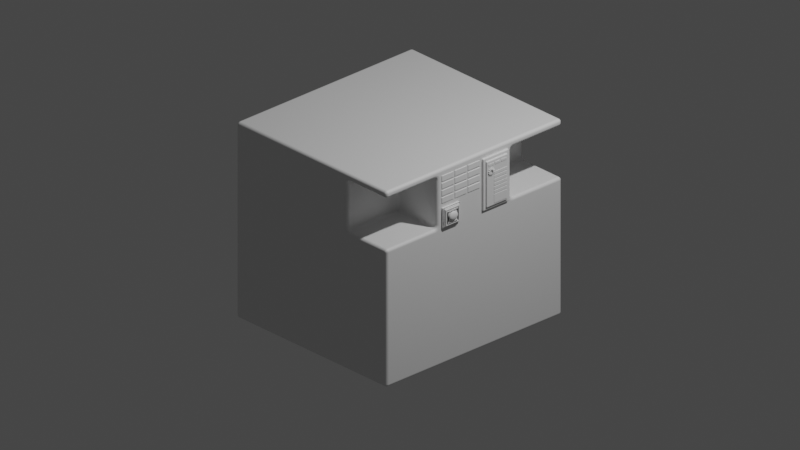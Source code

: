 # Source: walle.blend  (saved by Blender 3.6.13; exported with 4.5.12 LTS)
import bpy
from mathutils import Matrix  # noqa: F401  (used for matrix-valued properties, if any)

bpy.ops.wm.read_factory_settings(use_empty=True)
scene = bpy.context.scene
scene.name = 'Scene'

# ---- collections
col_collection = bpy.data.collections.new('Collection'); scene.collection.children.link(col_collection)

# ---- materials (node trees are filled in below, after node groups)
mat_material = bpy.data.materials.new('Material')
mat_material.alpha_threshold = 0.0
mat_material.use_transparent_shadow = False
mat_material.roughness = 0.5
mat_material.line_color = (0.0, 0.0, 0.0, 1.0)

# ---- material node trees
mat_material.use_nodes = True; mat_material.node_tree.nodes.clear()
_N = mat_material.node_tree.nodes; _L = mat_material.node_tree.links
n0 = _N.new('ShaderNodeOutputMaterial'); n0.name = 'Material Output'; n0.location = (300, 300)
n1 = _N.new('ShaderNodeBsdfPrincipled'); n1.name = 'Principled BSDF'; n1.location = (10, 300)
n1.distribution = 'GGX'
n1.subsurface_method = 'RANDOM_WALK_SKIN'
n1.inputs[3].default_value = 1.45
n1.inputs[27].default_value = (0.0, 0.0, 0.0, 1.0)
n1.inputs[28].default_value = 1.0
_L.new(n1.outputs[0], n0.inputs[0])
n0.is_active_output = True

# ---- world
world_world = bpy.data.worlds.new('World'); scene.world = world_world
world_world.use_nodes = True; world_world.node_tree.nodes.clear()
_N = world_world.node_tree.nodes; _L = world_world.node_tree.links
n0 = _N.new('ShaderNodeOutputWorld'); n0.name = 'World Output'; n0.location = (300, 300)
n1 = _N.new('ShaderNodeBackground'); n1.name = 'Background'; n1.location = (10, 300)
n1.inputs[0].default_value = (0.05088, 0.05088, 0.05088, 1.0)
_L.new(n1.outputs[0], n0.inputs[0])
n0.is_active_output = True
world_world.color = (0.05088, 0.05088, 0.05088)
world_world.use_sun_shadow = False
world_world.sun_shadow_jitter_overblur = 0.0

# ---- cameras
cam_camera = bpy.data.cameras.new('Camera')
cam_camera.type = 'ORTHO'
cam_camera.clip_end = 100.0
cam_camera.ortho_scale = 7.314

# ---- lights
light_light = bpy.data.lights.new('Light', 'POINT')
light_light.transmission_factor = 0.0
light_light.energy = 1000.0
light_light.shadow_soft_size = 0.1
light_light.shadow_maximum_resolution = 0.006
light_light.use_absolute_resolution = True

# ---- meshes
me_cube = bpy.data.meshes.new('Cube')
me_cube.from_pydata([(1.0, 1.0, 1.0), (1.0, 1.0, -1.0), (1.0, -1.0, 1.0), (0.4806, -0.4194, 0.4057), (1.0, -1.0, -1.0), (0.4806, -0.4194, 0.9289), (-1.0, 1.0, 1.0), (-1.0, 1.0, -1.0), (-1.0, -1.0, 1.0), (-1.0, -1.0, -1.0), (0.4806, 0.4194, 0.4057), (0.4806, 0.4194, 0.9289), (0.4806, -1.0, 0.4057), (0.4806, -1.0, 0.9289), (1.0, -1.0, 0.4057), (1.0, -1.0, 0.9289), (1.0, -0.4194, 0.9289), (1.0, 0.4194, 0.9289), (1.0, 1.0, 0.4057), (1.0, 1.0, 0.9289), (1.0, 0.4194, 0.4057), (1.0, -0.4194, 0.4057), (0.4806, 1.0, 0.9289), (0.4806, 1.0, 0.4057)], [], [(0, 6, 8, 2), (15, 2, 8, 9, 4, 14, 12, 13), (9, 8, 6, 7), (7, 1, 4, 9), (19, 0, 2, 15, 16, 21, 14, 4, 1, 18, 20, 17), (1, 7, 6, 0, 19, 22, 23, 18), (3, 5, 13, 12), (16, 5, 3, 21), (3, 12, 14, 21), (13, 5, 16, 15), (11, 10, 23, 22), (10, 11, 17, 20), (23, 10, 20, 18), (17, 11, 22, 19)])
_uv = me_cube.uv_layers.new(name='UVMap')
_uv.uv.foreach_set('vector', [0.625, 0.5, 0.875, 0.5, 0.875, 0.75, 0.625, 0.75, 0.6161, 0.75, 0.625, 0.75, 0.625, 1.0, 0.375, 1.0, 0.375, 0.75, 0.5507, 0.75, 0.5507, 0.8149, 0.6161, 0.8149, 0.375, 0.0, 0.625, 0.0, 0.625, 0.25, 0.375, 0.25, 0.125, 0.5, 0.375, 0.5, 0.375, 0.75, 0.125, 0.75, 0.6161, 0.5, 0.625, 0.5, 0.625, 0.75, 0.6161, 0.75, 0.6161, 0.6774, 0.5507, 0.6774, 0.5507, 0.75, 0.375, 0.75, 0.375, 0.5, 0.5507, 0.5, 0.5507, 0.5726, 0.6161, 0.5726, 0.375, 0.5, 0.375, 0.25, 0.625, 0.25, 0.625, 0.5, 0.6161, 0.5, 0.6161, 0.4351, 0.5507, 0.4351, 0.5507, 0.5, 0.375, 0.25, 0.625, 0.25, 0.625, 0.02382, 0.375, 0.02382, 0.625, 0.4363, 0.625, 0.25, 0.375, 0.25, 0.375, 0.4363, 0.125, 0.5, 0.125, 0.7262, 0.3113, 0.7262, 0.3113, 0.5, 0.875, 0.7262, 0.875, 0.5, 0.6887, 0.5, 0.6887, 0.7262, 0.625, 0.25, 0.375, 0.25, 0.375, 0.02382, 0.625, 0.02382, 0.375, 0.25, 0.625, 0.25, 0.625, 0.4363, 0.375, 0.4363, 0.125, 0.7262, 0.125, 0.5, 0.3113, 0.5, 0.3113, 0.7262, 0.6887, 0.5, 0.875, 0.5, 0.875, 0.7262, 0.6887, 0.7262])
me_cube.materials.append(mat_material)
me_cube.use_mirror_vertex_groups = False
me_cube.update()
me_plane_001 = bpy.data.meshes.new('Plane.001')
me_plane_001.from_pydata([(-1.0, -1.0, 0.0), (1.0, -1.0, 0.0), (-1.0, 1.0, 0.0), (1.0, 1.0, 0.0)], [], [(0, 1, 3, 2)])
_uv = me_plane_001.uv_layers.new(name='UVMap')
_uv.uv.foreach_set('vector', [0.0, 0.0, 1.0, 0.0, 1.0, 1.0, 0.0, 1.0])
me_plane_001.update()
me_plane_004 = bpy.data.meshes.new('Plane.004')
me_plane_004.from_pydata([(-1.0, -1.0, 0.0), (1.0, -1.0, 0.0), (-1.0, 1.0, 0.0), (1.0, 1.0, 0.0), (-0.8043, 0.8043, 0.0), (-0.8043, -0.8043, 0.0), (0.8043, -0.8043, 0.0), (0.8043, 0.8043, 0.0), (-0.5848, 0.5848, 0.05921), (-0.5848, -0.5848, 0.05921), (0.5848, -0.5848, 0.05921), (0.5848, 0.5848, 0.05921), (-0.8043, 0.8043, 0.05921), (-0.8043, -0.8043, 0.05921), (0.8043, -0.8043, 0.05921), (0.8043, 0.8043, 0.05921), (-0.5848, 0.5848, 0.1161), (0.5848, -0.5848, 0.1161), (0.5848, 0.5848, 0.1161), (-0.5848, 0.5848, 0.05921), (-0.5848, -0.5848, 0.05921), (0.5848, -0.5848, 0.05921), (-0.5848, 0.5848, 0.1161), (-0.5848, -0.5848, 0.1161), (0.5848, -0.5848, 0.1161), (0.5848, 0.5848, 0.1161), (0.8043, 0.8043, 0.05921), (-0.5848, -0.5848, 0.05921), (0.5848, -0.5848, 0.05921), (-0.5848, 0.5848, 0.1161), (-0.5848, -0.5848, 0.1161), (0.5848, -0.5848, 0.1161), (0.5848, 0.5848, 0.1161), (-0.5848, 0.5848, 0.05921), (0.5848, 0.5848, 0.05921), (0.5848, 0.5848, 0.1161), (-0.5848, -0.5848, 0.05921), (0.5848, -0.5848, 0.05921), (-0.5848, 0.5848, 0.1161), (0.5848, 0.5848, 0.1161), (-0.5848, -0.5848, 0.05921), (0.5848, -0.5848, 0.05921), (-0.5848, 0.5848, 0.1161), (-0.5848, -0.5848, 0.1161), (0.5848, -0.5848, 0.1161), (0.5848, 0.5848, 0.1161), (-0.5848, 0.5848, 0.05921), (0.5848, 0.5848, 0.05921), (0.5848, 0.5848, 0.1161), (-0.5848, -0.5848, 0.05921), (0.5848, -0.5848, 0.05921), (-0.5848, 0.5848, 0.1161), (0.5848, 0.5848, 0.1161), (-0.5848, -0.5848, 0.05921), (0.5848, -0.5848, 0.05921), (-0.5848, 0.5848, 0.1161), (-0.5848, -0.5848, 0.1161), (0.5848, -0.5848, 0.1161), (0.5848, 0.5848, 0.1161), (-0.5848, 0.5848, 0.05921), (0.5848, 0.5848, 0.05921), (0.5848, 0.5848, 0.1161), (-0.5848, -0.5848, 0.05921), (0.5848, -0.5848, 0.05921), (-0.5848, 0.5848, 0.1161), (0.5848, 0.5848, 0.1161), (-0.5848, -0.5848, 0.05921), (0.5848, -0.5848, 0.05921), (-0.5848, 0.5848, 0.1161), (-0.5848, -0.5848, 0.1161), (0.5848, -0.5848, 0.1161), (0.5848, 0.5848, 0.1161), (-0.5848, 0.5848, 0.05921), (0.5848, 0.5848, 0.05921), (0.5848, 0.5848, 0.1161), (-0.5848, -0.5848, 0.05921), (0.5848, -0.5848, 0.05921), (-0.5848, 0.5848, 0.1161), (0.5848, 0.5848, 0.1161), (-0.5848, -0.5848, 0.05921), (0.5848, -0.5848, 0.05921), (-0.5848, 0.5848, 0.1161), (-0.5848, -0.5848, 0.1161), (0.5848, -0.5848, 0.1161), (0.5848, 0.5848, 0.1161), (-0.5848, 0.5848, 0.05921), (0.5848, 0.5848, 0.05921), (0.5848, 0.5848, 0.1161), (-0.5848, -0.5848, 0.05921), (0.5848, -0.5848, 0.05921), (-0.5848, 0.5848, 0.1161), (0.5848, 0.5848, 0.1161), (-0.5848, -0.5848, 0.05921), (0.5848, -0.5848, 0.05921), (-0.5848, 0.5848, 0.1161), (-0.5848, -0.5848, 0.1161), (0.5848, -0.5848, 0.1161), (0.5848, 0.5848, 0.1161), (-0.5848, 0.5848, 0.05921), (0.5848, 0.5848, 0.05921), (0.5848, 0.5848, 0.1161), (-0.5848, -0.5848, 0.05921), (0.5848, -0.5848, 0.05921), (-0.5848, 0.5848, 0.1161), (0.5848, 0.5848, 0.1161), (-0.5848, -0.5848, 0.05921), (0.5848, -0.5848, 0.05921), (-0.5848, 0.5848, 0.1161), (-0.5848, -0.5848, 0.1161), (0.5848, -0.5848, 0.1161), (0.5848, 0.5848, 0.1161), (-0.5848, 0.5848, 0.05921), (0.5848, 0.5848, 0.05921), (0.5848, 0.5848, 0.1161), (-0.5848, -0.5848, 0.05921), (0.5848, -0.5848, 0.05921), (-0.5848, 0.5848, 0.1161), (0.5848, 0.5848, 0.1161), (-0.5848, -0.5848, 0.05921), (0.5848, -0.5848, 0.05921), (-0.5848, 0.5848, 0.1161), (-0.5848, -0.5848, 0.1161), (0.5848, -0.5848, 0.1161), (0.5848, 0.5848, 0.1161), (-0.5848, 0.5848, 0.05921), (0.5848, 0.5848, 0.05921), (0.5848, 0.5848, 0.1161), (-0.5848, -0.5848, 0.05921), (0.5848, -0.5848, 0.05921), (-0.5848, 0.5848, 0.1161), (0.5848, 0.5848, 0.1161), (-0.5848, -0.5848, 0.05921), (0.5848, -0.5848, 0.05921), (-0.5848, 0.5848, 0.1161), (-0.5848, -0.5848, 0.1161), (0.5848, -0.5848, 0.1161), (0.5848, 0.5848, 0.1161), (-0.5848, 0.5848, 0.05921), (0.5848, 0.5848, 0.05921), (0.5848, 0.5848, 0.1161), (-0.5848, -0.5848, 0.05921), (0.5848, -0.5848, 0.05921), (-0.5848, 0.5848, 0.1161), (0.5848, 0.5848, 0.1161), (-0.5848, -0.5848, 0.05921), (0.5848, -0.5848, 0.05921), (-0.5848, 0.5848, 0.1161), (-0.5848, -0.5848, 0.1161), (0.5848, -0.5848, 0.1161), (0.5848, 0.5848, 0.1161), (-0.5848, 0.5848, 0.05921), (0.5848, 0.5848, 0.05921), (0.5848, 0.5848, 0.1161), (-0.5848, -0.5848, 0.05921), (0.5848, -0.5848, 0.05921), (-0.5848, 0.5848, 0.1161), (0.5848, 0.5848, 0.1161), (-0.5848, 0.5848, 0.1161), (-0.5848, -0.5848, 0.1161), (0.5848, -0.5848, 0.1161), (0.5848, 0.5848, 0.1161), (0.5848, 0.5848, 0.1161), (-0.5848, -0.5848, 0.05921), (0.5848, -0.5848, 0.05921), (-0.5848, 0.5848, 0.1161), (0.5848, 0.5848, 0.1161), (-0.5848, 0.5848, 0.1161), (-0.5848, -0.5848, 0.1161), (0.5848, -0.5848, 0.1161), (0.5848, 0.5848, 0.1161), (0.5848, 0.5848, 0.06942), (-0.5848, 0.5848, 0.06942), (0.5848, 0.5848, 0.06942), (-0.5848, 0.5848, 0.06942), (-0.5848, -0.5848, 0.06942), (0.5848, -0.5848, 0.06942), (0.5848, 0.5848, 0.06942)], [(15, 26)], [(6, 7, 15, 14), (5, 4, 2, 0), (6, 5, 0, 1), (7, 6, 1, 3), (4, 7, 3, 2), (10, 17, 24, 21), (4, 5, 13, 12), (7, 4, 12, 15), (5, 6, 14, 13), (9, 8, 12, 13), (10, 9, 13, 14), (11, 10, 14, 15), (8, 11, 15, 12), (18, 16, 22, 25), (10, 11, 18, 17), (8, 9, 20, 19), (11, 8, 16, 18), (25, 22, 38, 39), (23, 20, 27, 30), (19, 20, 23, 22), (9, 10, 21, 20), (17, 18, 25, 24), (16, 8, 19, 22), (30, 27, 40, 43), (27, 20, 36, 40), (28, 31, 44, 41), (21, 24, 31, 28), (24, 25, 32, 31), (22, 23, 30, 29), (39, 35, 48, 52), (43, 40, 53, 56), (39, 38, 51, 52), (41, 44, 57, 54), (22, 29, 42, 38), (11, 18, 35, 34), (29, 30, 43, 42), (32, 25, 39, 45), (21, 28, 41, 37), (31, 32, 45, 44), (20, 21, 37, 36), (25, 18, 35, 39), (8, 11, 34, 33), (53, 49, 62, 66), (49, 50, 63, 62), (57, 58, 71, 70), (47, 48, 61, 60), (38, 42, 55, 51), (45, 39, 52, 58), (42, 43, 56, 55), (33, 34, 47, 46), (37, 41, 54, 50), (34, 35, 48, 47), (44, 45, 58, 57), (36, 37, 50, 49), (40, 36, 49, 53), (64, 68, 81, 77), (65, 61, 74, 78), (69, 66, 79, 82), (65, 64, 77, 78), (54, 57, 70, 67), (52, 51, 64, 65), (56, 53, 66, 69), (52, 48, 61, 65), (51, 55, 68, 64), (58, 52, 65, 71), (55, 56, 69, 68), (46, 47, 60, 59), (50, 54, 67, 63), (75, 76, 89, 88), (83, 84, 97, 96), (73, 74, 87, 86), (76, 80, 93, 89), (71, 65, 78, 84), (68, 69, 82, 81), (59, 60, 73, 72), (63, 67, 80, 76), (60, 61, 74, 73), (70, 71, 84, 83), (62, 63, 76, 75), (66, 62, 75, 79), (67, 70, 83, 80), (90, 94, 107, 103), (91, 87, 100, 104), (95, 92, 105, 108), (91, 90, 103, 104), (79, 75, 88, 92), (80, 83, 96, 93), (78, 77, 90, 91), (82, 79, 92, 95), (78, 74, 87, 91), (77, 81, 94, 90), (84, 78, 91, 97), (81, 82, 95, 94), (72, 73, 86, 85), (109, 110, 123, 122), (99, 100, 113, 112), (102, 106, 119, 115), (98, 99, 112, 111), (97, 91, 104, 110), (94, 95, 108, 107), (85, 86, 99, 98), (89, 93, 106, 102), (86, 87, 100, 99), (96, 97, 110, 109), (88, 89, 102, 101), (92, 88, 101, 105), (93, 96, 109, 106), (117, 113, 126, 130), (121, 118, 131, 134), (117, 116, 129, 130), (119, 122, 135, 132), (101, 102, 115, 114), (105, 101, 114, 118), (106, 109, 122, 119), (104, 103, 116, 117), (108, 105, 118, 121), (104, 100, 113, 117), (103, 107, 120, 116), (110, 104, 117, 123), (107, 108, 121, 120), (135, 136, 149, 148), (125, 126, 139, 138), (128, 132, 145, 141), (124, 125, 138, 137), (116, 120, 133, 129), (123, 117, 130, 136), (120, 121, 134, 133), (111, 112, 125, 124), (115, 119, 132, 128), (112, 113, 126, 125), (122, 123, 136, 135), (114, 115, 128, 127), (118, 114, 127, 131), (143, 142, 155, 156), (144, 145, 148, 147), (149, 143, 156, 160), (140, 141, 145, 144), (127, 128, 141, 140), (131, 127, 140, 144), (132, 135, 148, 145), (130, 129, 142, 143), (134, 131, 144, 147), (130, 126, 139, 143), (129, 133, 146, 142), (136, 130, 143, 149), (133, 134, 147, 146), (156, 152, 161, 165), (158, 159, 168, 167), (138, 139, 152, 151), (147, 148, 159, 158), (143, 139, 152, 156), (140, 141, 154, 153), (148, 149, 160, 159), (142, 146, 157, 155), (137, 138, 151, 150), (146, 147, 158, 157), (168, 169, 176, 175), (164, 166, 173, 171), (153, 154, 163, 162), (155, 157, 166, 164), (159, 160, 169, 168), (157, 158, 167, 166), (156, 155, 164, 165), (160, 156, 165, 169), (172, 171, 173, 176), (174, 175, 176, 173), (166, 167, 174, 173), (165, 164, 171, 172), (169, 165, 172, 176), (167, 168, 175, 174), (165, 161, 170, 172)])
_uv = me_plane_004.uv_layers.new(name='UVMap')
_uv.uv.foreach_set('vector', [0.9021, 0.09787, 0.9021, 0.9021, 0.9021, 0.9021, 0.9021, 0.09787, 0.09787, 0.09787, 0.09787, 0.9021, 0.0, 1.0, 0.0, 0.0, 0.9021, 0.09787, 0.09787, 0.09787, 0.0, 0.0, 1.0, 0.0, 0.9021, 0.9021, 0.9021, 0.09787, 1.0, 0.0, 1.0, 1.0, 0.09787, 0.9021, 0.9021, 0.9021, 1.0, 1.0, 0.0, 1.0, 0.7924, 0.2076, 0.7924, 0.2076, 0.7924, 0.2076, 0.7924, 0.2076, 0.09787, 0.9021, 0.09787, 0.09787, 0.09787, 0.09787, 0.09787, 0.9021, 0.9021, 0.9021, 0.09787, 0.9021, 0.09787, 0.9021, 0.9021, 0.9021, 0.09787, 0.09787, 0.9021, 0.09787, 0.9021, 0.09787, 0.09787, 0.09787, 0.2076, 0.2076, 0.2076, 0.7924, 0.09787, 0.9021, 0.09787, 0.09787, 0.7924, 0.2076, 0.2076, 0.2076, 0.09787, 0.09787, 0.9021, 0.09787, 0.7924, 0.7924, 0.7924, 0.2076, 0.9021, 0.09787, 0.9021, 0.9021, 0.2076, 0.7924, 0.7924, 0.7924, 0.9021, 0.9021, 0.09787, 0.9021, 0.7924, 0.7924, 0.2076, 0.7924, 0.2076, 0.7924, 0.7924, 0.7924, 0.7924, 0.2076, 0.7924, 0.7924, 0.7924, 0.7924, 0.7924, 0.2076, 0.2076, 0.7924, 0.2076, 0.2076, 0.2076, 0.2076, 0.2076, 0.7924, 0.7924, 0.7924, 0.2076, 0.7924, 0.2076, 0.7924, 0.7924, 0.7924, 0.7924, 0.7924, 0.2076, 0.7924, 0.2076, 0.7924, 0.7924, 0.7924, 0.2076, 0.2076, 0.2076, 0.2076, 0.2076, 0.2076, 0.2076, 0.2076, 0.2076, 0.7924, 0.2076, 0.2076, 0.2076, 0.2076, 0.2076, 0.7924, 0.2076, 0.2076, 0.7924, 0.2076, 0.7924, 0.2076, 0.2076, 0.2076, 0.7924, 0.2076, 0.7924, 0.7924, 0.7924, 0.7924, 0.7924, 0.2076, 0.2076, 0.7924, 0.2076, 0.7924, 0.2076, 0.7924, 0.2076, 0.7924, 0.2076, 0.2076, 0.2076, 0.2076, 0.2076, 0.2076, 0.2076, 0.2076, 0.2076, 0.2076, 0.2076, 0.2076, 0.2076, 0.2076, 0.2076, 0.2076, 0.7924, 0.2076, 0.7924, 0.2076, 0.7924, 0.2076, 0.7924, 0.2076, 0.7924, 0.2076, 0.7924, 0.2076, 0.7924, 0.2076, 0.7924, 0.2076, 0.7924, 0.2076, 0.7924, 0.7924, 0.7924, 0.7924, 0.7924, 0.2076, 0.2076, 0.7924, 0.2076, 0.2076, 0.2076, 0.2076, 0.2076, 0.7924, 0.7924, 0.7924, 0.7924, 0.7924, 0.7924, 0.7924, 0.7924, 0.7924, 0.2076, 0.2076, 0.2076, 0.2076, 0.2076, 0.2076, 0.2076, 0.2076, 0.7924, 0.7924, 0.2076, 0.7924, 0.2076, 0.7924, 0.7924, 0.7924, 0.7924, 0.2076, 0.7924, 0.2076, 0.7924, 0.2076, 0.7924, 0.2076, 0.2076, 0.7924, 0.2076, 0.7924, 0.2076, 0.7924, 0.2076, 0.7924, 0.7924, 0.7924, 0.7924, 0.7924, 0.7924, 0.7924, 0.7924, 0.7924, 0.2076, 0.7924, 0.2076, 0.2076, 0.2076, 0.2076, 0.2076, 0.7924, 0.7924, 0.7924, 0.7924, 0.7924, 0.7924, 0.7924, 0.7924, 0.7924, 0.7924, 0.2076, 0.7924, 0.2076, 0.7924, 0.2076, 0.7924, 0.2076, 0.7924, 0.2076, 0.7924, 0.7924, 0.7924, 0.7924, 0.7924, 0.2076, 0.2076, 0.2076, 0.7924, 0.2076, 0.7924, 0.2076, 0.2076, 0.2076, 0.7924, 0.7924, 0.7924, 0.7924, 0.7924, 0.7924, 0.7924, 0.7924, 0.2076, 0.7924, 0.7924, 0.7924, 0.7924, 0.7924, 0.2076, 0.7924, 0.2076, 0.2076, 0.2076, 0.2076, 0.2076, 0.2076, 0.2076, 0.2076, 0.2076, 0.2076, 0.7924, 0.2076, 0.7924, 0.2076, 0.2076, 0.2076, 0.7924, 0.2076, 0.7924, 0.7924, 0.7924, 0.7924, 0.7924, 0.2076, 0.7924, 0.7924, 0.7924, 0.7924, 0.7924, 0.7924, 0.7924, 0.7924, 0.2076, 0.7924, 0.2076, 0.7924, 0.2076, 0.7924, 0.2076, 0.7924, 0.7924, 0.7924, 0.7924, 0.7924, 0.7924, 0.7924, 0.7924, 0.7924, 0.2076, 0.7924, 0.2076, 0.2076, 0.2076, 0.2076, 0.2076, 0.7924, 0.2076, 0.7924, 0.7924, 0.7924, 0.7924, 0.7924, 0.2076, 0.7924, 0.7924, 0.2076, 0.7924, 0.2076, 0.7924, 0.2076, 0.7924, 0.2076, 0.7924, 0.7924, 0.7924, 0.7924, 0.7924, 0.7924, 0.7924, 0.7924, 0.7924, 0.2076, 0.7924, 0.7924, 0.7924, 0.7924, 0.7924, 0.2076, 0.2076, 0.2076, 0.7924, 0.2076, 0.7924, 0.2076, 0.2076, 0.2076, 0.2076, 0.2076, 0.2076, 0.2076, 0.2076, 0.2076, 0.2076, 0.2076, 0.2076, 0.7924, 0.2076, 0.7924, 0.2076, 0.7924, 0.2076, 0.7924, 0.7924, 0.7924, 0.7924, 0.7924, 0.7924, 0.7924, 0.7924, 0.7924, 0.2076, 0.2076, 0.2076, 0.2076, 0.2076, 0.2076, 0.2076, 0.2076, 0.7924, 0.7924, 0.2076, 0.7924, 0.2076, 0.7924, 0.7924, 0.7924, 0.7924, 0.2076, 0.7924, 0.2076, 0.7924, 0.2076, 0.7924, 0.2076, 0.7924, 0.7924, 0.2076, 0.7924, 0.2076, 0.7924, 0.7924, 0.7924, 0.2076, 0.2076, 0.2076, 0.2076, 0.2076, 0.2076, 0.2076, 0.2076, 0.7924, 0.7924, 0.7924, 0.7924, 0.7924, 0.7924, 0.7924, 0.7924, 0.2076, 0.7924, 0.2076, 0.7924, 0.2076, 0.7924, 0.2076, 0.7924, 0.7924, 0.7924, 0.7924, 0.7924, 0.7924, 0.7924, 0.7924, 0.7924, 0.2076, 0.7924, 0.2076, 0.2076, 0.2076, 0.2076, 0.2076, 0.7924, 0.2076, 0.7924, 0.7924, 0.7924, 0.7924, 0.7924, 0.2076, 0.7924, 0.7924, 0.2076, 0.7924, 0.2076, 0.7924, 0.2076, 0.7924, 0.2076, 0.2076, 0.2076, 0.7924, 0.2076, 0.7924, 0.2076, 0.2076, 0.2076, 0.7924, 0.2076, 0.7924, 0.7924, 0.7924, 0.7924, 0.7924, 0.2076, 0.7924, 0.7924, 0.7924, 0.7924, 0.7924, 0.7924, 0.7924, 0.7924, 0.7924, 0.2076, 0.7924, 0.2076, 0.7924, 0.2076, 0.7924, 0.2076, 0.7924, 0.7924, 0.7924, 0.7924, 0.7924, 0.7924, 0.7924, 0.7924, 0.2076, 0.7924, 0.2076, 0.2076, 0.2076, 0.2076, 0.2076, 0.7924, 0.2076, 0.7924, 0.7924, 0.7924, 0.7924, 0.7924, 0.2076, 0.7924, 0.7924, 0.2076, 0.7924, 0.2076, 0.7924, 0.2076, 0.7924, 0.2076, 0.7924, 0.7924, 0.7924, 0.7924, 0.7924, 0.7924, 0.7924, 0.7924, 0.7924, 0.2076, 0.7924, 0.7924, 0.7924, 0.7924, 0.7924, 0.2076, 0.2076, 0.2076, 0.7924, 0.2076, 0.7924, 0.2076, 0.2076, 0.2076, 0.2076, 0.2076, 0.2076, 0.2076, 0.2076, 0.2076, 0.2076, 0.2076, 0.7924, 0.2076, 0.7924, 0.2076, 0.7924, 0.2076, 0.7924, 0.2076, 0.2076, 0.7924, 0.2076, 0.7924, 0.2076, 0.7924, 0.2076, 0.7924, 0.7924, 0.7924, 0.7924, 0.7924, 0.7924, 0.7924, 0.7924, 0.7924, 0.2076, 0.2076, 0.2076, 0.2076, 0.2076, 0.2076, 0.2076, 0.2076, 0.7924, 0.7924, 0.2076, 0.7924, 0.2076, 0.7924, 0.7924, 0.7924, 0.2076, 0.2076, 0.2076, 0.2076, 0.2076, 0.2076, 0.2076, 0.2076, 0.7924, 0.2076, 0.7924, 0.2076, 0.7924, 0.2076, 0.7924, 0.2076, 0.7924, 0.7924, 0.2076, 0.7924, 0.2076, 0.7924, 0.7924, 0.7924, 0.2076, 0.2076, 0.2076, 0.2076, 0.2076, 0.2076, 0.2076, 0.2076, 0.7924, 0.7924, 0.7924, 0.7924, 0.7924, 0.7924, 0.7924, 0.7924, 0.2076, 0.7924, 0.2076, 0.7924, 0.2076, 0.7924, 0.2076, 0.7924, 0.7924, 0.7924, 0.7924, 0.7924, 0.7924, 0.7924, 0.7924, 0.7924, 0.2076, 0.7924, 0.2076, 0.2076, 0.2076, 0.2076, 0.2076, 0.7924, 0.2076, 0.7924, 0.7924, 0.7924, 0.7924, 0.7924, 0.2076, 0.7924, 0.7924, 0.2076, 0.7924, 0.7924, 0.7924, 0.7924, 0.7924, 0.2076, 0.7924, 0.7924, 0.7924, 0.7924, 0.7924, 0.7924, 0.7924, 0.7924, 0.7924, 0.2076, 0.7924, 0.2076, 0.7924, 0.2076, 0.7924, 0.2076, 0.2076, 0.7924, 0.7924, 0.7924, 0.7924, 0.7924, 0.2076, 0.7924, 0.7924, 0.7924, 0.7924, 0.7924, 0.7924, 0.7924, 0.7924, 0.7924, 0.2076, 0.7924, 0.2076, 0.2076, 0.2076, 0.2076, 0.2076, 0.7924, 0.2076, 0.7924, 0.7924, 0.7924, 0.7924, 0.7924, 0.2076, 0.7924, 0.7924, 0.2076, 0.7924, 0.2076, 0.7924, 0.2076, 0.7924, 0.2076, 0.7924, 0.7924, 0.7924, 0.7924, 0.7924, 0.7924, 0.7924, 0.7924, 0.7924, 0.2076, 0.7924, 0.7924, 0.7924, 0.7924, 0.7924, 0.2076, 0.2076, 0.2076, 0.7924, 0.2076, 0.7924, 0.2076, 0.2076, 0.2076, 0.2076, 0.2076, 0.2076, 0.2076, 0.2076, 0.2076, 0.2076, 0.2076, 0.7924, 0.2076, 0.7924, 0.2076, 0.7924, 0.2076, 0.7924, 0.2076, 0.7924, 0.7924, 0.7924, 0.7924, 0.7924, 0.7924, 0.7924, 0.7924, 0.2076, 0.2076, 0.2076, 0.2076, 0.2076, 0.2076, 0.2076, 0.2076, 0.7924, 0.7924, 0.2076, 0.7924, 0.2076, 0.7924, 0.7924, 0.7924, 0.7924, 0.2076, 0.7924, 0.2076, 0.7924, 0.2076, 0.7924, 0.2076, 0.2076, 0.2076, 0.7924, 0.2076, 0.7924, 0.2076, 0.2076, 0.2076, 0.2076, 0.2076, 0.2076, 0.2076, 0.2076, 0.2076, 0.2076, 0.2076, 0.7924, 0.2076, 0.7924, 0.2076, 0.7924, 0.2076, 0.7924, 0.2076, 0.7924, 0.7924, 0.2076, 0.7924, 0.2076, 0.7924, 0.7924, 0.7924, 0.2076, 0.2076, 0.2076, 0.2076, 0.2076, 0.2076, 0.2076, 0.2076, 0.7924, 0.7924, 0.7924, 0.7924, 0.7924, 0.7924, 0.7924, 0.7924, 0.2076, 0.7924, 0.2076, 0.7924, 0.2076, 0.7924, 0.2076, 0.7924, 0.7924, 0.7924, 0.7924, 0.7924, 0.7924, 0.7924, 0.7924, 0.7924, 0.2076, 0.7924, 0.2076, 0.2076, 0.2076, 0.2076, 0.2076, 0.7924, 0.7924, 0.2076, 0.7924, 0.7924, 0.7924, 0.7924, 0.7924, 0.2076, 0.7924, 0.7924, 0.7924, 0.7924, 0.7924, 0.7924, 0.7924, 0.7924, 0.7924, 0.2076, 0.7924, 0.2076, 0.7924, 0.2076, 0.7924, 0.2076, 0.2076, 0.7924, 0.7924, 0.7924, 0.7924, 0.7924, 0.2076, 0.7924, 0.2076, 0.7924, 0.2076, 0.7924, 0.2076, 0.7924, 0.2076, 0.7924, 0.7924, 0.7924, 0.7924, 0.7924, 0.7924, 0.7924, 0.7924, 0.7924, 0.2076, 0.7924, 0.2076, 0.2076, 0.2076, 0.2076, 0.2076, 0.7924, 0.2076, 0.7924, 0.7924, 0.7924, 0.7924, 0.7924, 0.2076, 0.7924, 0.7924, 0.2076, 0.7924, 0.2076, 0.7924, 0.2076, 0.7924, 0.2076, 0.7924, 0.7924, 0.7924, 0.7924, 0.7924, 0.7924, 0.7924, 0.7924, 0.7924, 0.2076, 0.7924, 0.7924, 0.7924, 0.7924, 0.7924, 0.2076, 0.2076, 0.2076, 0.7924, 0.2076, 0.7924, 0.2076, 0.2076, 0.2076, 0.2076, 0.2076, 0.2076, 0.2076, 0.2076, 0.2076, 0.2076, 0.2076, 0.7924, 0.7924, 0.2076, 0.7924, 0.2076, 0.7924, 0.7924, 0.7924, 0.2076, 0.2076, 0.7924, 0.2076, 0.7924, 0.2076, 0.2076, 0.2076, 0.7924, 0.7924, 0.7924, 0.7924, 0.7924, 0.7924, 0.7924, 0.7924, 0.2076, 0.2076, 0.7924, 0.2076, 0.7924, 0.2076, 0.2076, 0.2076, 0.2076, 0.2076, 0.7924, 0.2076, 0.7924, 0.2076, 0.2076, 0.2076, 0.2076, 0.2076, 0.2076, 0.2076, 0.2076, 0.2076, 0.2076, 0.2076, 0.7924, 0.2076, 0.7924, 0.2076, 0.7924, 0.2076, 0.7924, 0.2076, 0.7924, 0.7924, 0.2076, 0.7924, 0.2076, 0.7924, 0.7924, 0.7924, 0.2076, 0.2076, 0.2076, 0.2076, 0.2076, 0.2076, 0.2076, 0.2076, 0.7924, 0.7924, 0.7924, 0.7924, 0.7924, 0.7924, 0.7924, 0.7924, 0.2076, 0.7924, 0.2076, 0.7924, 0.2076, 0.7924, 0.2076, 0.7924, 0.7924, 0.7924, 0.7924, 0.7924, 0.7924, 0.7924, 0.7924, 0.7924, 0.2076, 0.7924, 0.2076, 0.2076, 0.2076, 0.2076, 0.2076, 0.7924, 0.7924, 0.7924, 0.7924, 0.7924, 0.7924, 0.7924, 0.7924, 0.7924, 0.2076, 0.2076, 0.7924, 0.2076, 0.7924, 0.2076, 0.2076, 0.2076, 0.7924, 0.7924, 0.7924, 0.7924, 0.7924, 0.7924, 0.7924, 0.7924, 0.2076, 0.2076, 0.7924, 0.2076, 0.7924, 0.2076, 0.2076, 0.2076, 0.7924, 0.7924, 0.7924, 0.7924, 0.7924, 0.7924, 0.7924, 0.7924, 0.2076, 0.2076, 0.7924, 0.2076, 0.7924, 0.2076, 0.2076, 0.2076, 0.7924, 0.2076, 0.7924, 0.7924, 0.7924, 0.7924, 0.7924, 0.2076, 0.2076, 0.7924, 0.2076, 0.7924, 0.2076, 0.7924, 0.2076, 0.7924, 0.2076, 0.7924, 0.7924, 0.7924, 0.7924, 0.7924, 0.2076, 0.7924, 0.2076, 0.7924, 0.2076, 0.2076, 0.2076, 0.2076, 0.2076, 0.7924, 0.7924, 0.2076, 0.7924, 0.7924, 0.7924, 0.7924, 0.7924, 0.2076, 0.2076, 0.7924, 0.2076, 0.7924, 0.2076, 0.7924, 0.2076, 0.7924, 0.2076, 0.2076, 0.7924, 0.2076, 0.7924, 0.2076, 0.2076, 0.2076, 0.2076, 0.7924, 0.2076, 0.7924, 0.2076, 0.7924, 0.2076, 0.7924, 0.7924, 0.2076, 0.7924, 0.7924, 0.7924, 0.7924, 0.7924, 0.2076, 0.2076, 0.7924, 0.2076, 0.2076, 0.2076, 0.2076, 0.2076, 0.7924, 0.7924, 0.7924, 0.2076, 0.7924, 0.2076, 0.7924, 0.7924, 0.7924, 0.7924, 0.7924, 0.7924, 0.7924, 0.7924, 0.7924, 0.7924, 0.7924, 0.7924, 0.7924, 0.2076, 0.7924, 0.2076, 0.7924, 0.7924, 0.7924, 0.2076, 0.2076, 0.7924, 0.2076, 0.7924, 0.7924, 0.2076, 0.7924, 0.2076, 0.7924, 0.2076, 0.2076, 0.2076, 0.2076, 0.2076, 0.7924, 0.7924, 0.7924, 0.2076, 0.7924, 0.2076, 0.7924, 0.7924, 0.7924, 0.7924, 0.7924, 0.7924, 0.7924, 0.7924, 0.7924, 0.7924, 0.7924, 0.2076, 0.2076, 0.7924, 0.2076, 0.7924, 0.2076, 0.2076, 0.2076, 0.7924, 0.7924, 0.7924, 0.7924, 0.7924, 0.7924, 0.7924, 0.7924])
me_plane_004.update()
me_plane_005 = bpy.data.meshes.new('Plane.005')
me_plane_005.from_pydata([(-0.5, -0.5, 0.0), (0.5, -0.5, 0.0), (-0.5, 0.5, 0.0), (0.5, 0.5, 0.0), (-0.456, 0.456, 0.0), (-0.456, -0.456, 0.0), (0.456, -0.456, 0.0), (0.456, 0.456, 0.0), (-0.4078, 0.4078, 0.008721), (-0.4078, -0.4078, 0.008721), (0.4078, -0.4078, 0.008721), (0.4078, 0.4078, 0.008721), (-0.456, 0.456, 0.008721), (-0.456, -0.456, 0.008721), (0.456, -0.456, 0.008721), (0.456, 0.456, 0.008721), (-0.364, 0.364, 0.017), (-0.364, -0.364, 0.017), (0.364, -0.364, 0.017), (0.364, 0.364, 0.017), (-0.4075, 0.4075, 0.017), (-0.4075, -0.4075, 0.017), (0.4075, -0.4075, 0.017), (0.4075, 0.4075, 0.017), (-0.3636, 0.3636, 0.00589), (-0.3636, -0.3636, 0.00589), (0.3636, -0.3636, 0.00589), (0.3636, 0.3636, 0.00589), (-0.4078, 0.4078, 0.017), (-0.4078, -0.4078, 0.017), (0.4078, -0.4078, 0.017), (0.4078, 0.4078, 0.017), (-0.3636, 0.3636, 0.017), (-0.3636, -0.3636, 0.017), (0.3636, -0.3636, 0.017), (0.3636, 0.3636, 0.017)], [], [(6, 7, 15, 14), (5, 4, 2, 0), (6, 5, 0, 1), (7, 6, 1, 3), (4, 7, 3, 2), (9, 10, 30, 29), (4, 5, 13, 12), (7, 4, 12, 15), (5, 6, 14, 13), (9, 8, 12, 13), (10, 9, 13, 14), (11, 10, 14, 15), (8, 11, 15, 12), (32, 33, 25, 24), (10, 11, 31, 30), (8, 9, 29, 28), (11, 8, 28, 31), (17, 16, 20, 21), (18, 17, 21, 22), (19, 18, 22, 23), (16, 19, 23, 20), (25, 26, 27, 24), (35, 32, 24, 27), (33, 34, 26, 25), (34, 35, 27, 26), (21, 20, 28, 29), (22, 21, 29, 30), (23, 22, 30, 31), (20, 23, 31, 28), (16, 17, 33, 32), (17, 18, 34, 33), (18, 19, 35, 34), (19, 16, 32, 35)])
_uv = me_plane_005.uv_layers.new(name='UVMap')
_uv.uv.foreach_set('vector', [0.956, 0.04398, 0.956, 0.956, 0.956, 0.956, 0.956, 0.04398, 0.04398, 0.04398, 0.04398, 0.956, 0.0, 1.0, 0.0, 0.0, 0.956, 0.04398, 0.04398, 0.04398, 0.0, 0.0, 1.0, 0.0, 0.956, 0.956, 0.956, 0.04398, 1.0, 0.0, 1.0, 1.0, 0.04398, 0.956, 0.956, 0.956, 1.0, 1.0, 0.0, 1.0, 0.09218, 0.09218, 0.9078, 0.09218, 0.9078, 0.09218, 0.09218, 0.09218, 0.04398, 0.956, 0.04398, 0.04398, 0.04398, 0.04398, 0.04398, 0.956, 0.956, 0.956, 0.04398, 0.956, 0.04398, 0.956, 0.956, 0.956, 0.04398, 0.04398, 0.956, 0.04398, 0.956, 0.04398, 0.04398, 0.04398, 0.09218, 0.09218, 0.09218, 0.9078, 0.04398, 0.956, 0.04398, 0.04398, 0.9078, 0.09218, 0.09218, 0.09218, 0.04398, 0.04398, 0.956, 0.04398, 0.9078, 0.9078, 0.9078, 0.09218, 0.956, 0.04398, 0.956, 0.956, 0.09218, 0.9078, 0.9078, 0.9078, 0.956, 0.956, 0.04398, 0.956, 0.1364, 0.8636, 0.1364, 0.1364, 0.1364, 0.1364, 0.1364, 0.8636, 0.9078, 0.09218, 0.9078, 0.9078, 0.9078, 0.9078, 0.9078, 0.09218, 0.09218, 0.9078, 0.09218, 0.09218, 0.09218, 0.09218, 0.09218, 0.9078, 0.9078, 0.9078, 0.09218, 0.9078, 0.09218, 0.9078, 0.9078, 0.9078, 0.136, 0.136, 0.136, 0.864, 0.09252, 0.9075, 0.09252, 0.09252, 0.864, 0.136, 0.136, 0.136, 0.09252, 0.09252, 0.9075, 0.09252, 0.864, 0.864, 0.864, 0.136, 0.9075, 0.09252, 0.9075, 0.9075, 0.136, 0.864, 0.864, 0.864, 0.9075, 0.9075, 0.09252, 0.9075, 0.1364, 0.1364, 0.8636, 0.1364, 0.8636, 0.8636, 0.1364, 0.8636, 0.8636, 0.8636, 0.1364, 0.8636, 0.1364, 0.8636, 0.8636, 0.8636, 0.1364, 0.1364, 0.8636, 0.1364, 0.8636, 0.1364, 0.1364, 0.1364, 0.8636, 0.1364, 0.8636, 0.8636, 0.8636, 0.8636, 0.8636, 0.1364, 0.09252, 0.09252, 0.09252, 0.9075, 0.09218, 0.9078, 0.09218, 0.09218, 0.9075, 0.09252, 0.09252, 0.09252, 0.09218, 0.09218, 0.9078, 0.09218, 0.9075, 0.9075, 0.9075, 0.09252, 0.9078, 0.09218, 0.9078, 0.9078, 0.09252, 0.9075, 0.9075, 0.9075, 0.9078, 0.9078, 0.09218, 0.9078, 0.136, 0.864, 0.136, 0.136, 0.1364, 0.1364, 0.1364, 0.8636, 0.136, 0.136, 0.864, 0.136, 0.8636, 0.1364, 0.1364, 0.1364, 0.864, 0.136, 0.864, 0.864, 0.8636, 0.8636, 0.8636, 0.1364, 0.864, 0.864, 0.136, 0.864, 0.1364, 0.8636, 0.8636, 0.8636])
me_plane_005.update()
me_sphere_001 = bpy.data.meshes.new('Sphere.001')
me_sphere_001.from_pydata([(0.0, 0.5556, 0.8315), (0.0, 0.8315, 0.5556), (0.0, 0.9808, 0.1951), (0.0, 1.0, 0.0), (0.0, 0.9808, -0.1951), (0.03806, 0.1913, 0.9808), (0.07466, 0.3753, 0.9239), (0.1084, 0.5449, 0.8315), (0.1379, 0.6935, 0.7071), (0.1622, 0.8155, 0.5556), (0.1802, 0.9061, 0.3827), (0.1913, 0.9619, 0.1951), (0.1951, 0.9808, 0.0), (0.1913, 0.9619, -0.1951), (0.07466, 0.1802, 0.9808), (0.1464, 0.3536, 0.9239), (0.2126, 0.5133, 0.8315), (0.2706, 0.6533, 0.7071), (0.3182, 0.7682, 0.5556), (0.3536, 0.8536, 0.3827), (0.3753, 0.9061, 0.1951), (0.3827, 0.9239, 0.0), (0.3753, 0.9061, -0.1951), (0.1084, 0.1622, 0.9808), (0.2126, 0.3182, 0.9239), (0.3087, 0.4619, 0.8315), (0.3928, 0.5879, 0.7071), (0.4619, 0.6913, 0.5556), (0.5133, 0.7682, 0.3827), (0.5449, 0.8155, 0.1951), (0.5556, 0.8315, 0.0), (0.5449, 0.8155, -0.1951), (0.1379, 0.1379, 0.9808), (0.2706, 0.2706, 0.9239), (0.3928, 0.3928, 0.8315), (0.5, 0.5, 0.7071), (0.5879, 0.5879, 0.5556), (0.6533, 0.6533, 0.3827), (0.6935, 0.6935, 0.1951), (0.7071, 0.7071, 0.0), (0.6935, 0.6935, -0.1951), (0.1622, 0.1084, 0.9808), (0.3182, 0.2126, 0.9239), (0.4619, 0.3087, 0.8315), (0.5879, 0.3928, 0.7071), (0.6913, 0.4619, 0.5556), (0.7682, 0.5133, 0.3827), (0.8155, 0.5449, 0.1951), (0.8315, 0.5556, 0.0), (0.8155, 0.5449, -0.1951), (0.0, 0.0, 1.0), (0.1802, 0.07466, 0.9808), (0.3536, 0.1464, 0.9239), (0.5133, 0.2126, 0.8315), (0.6533, 0.2706, 0.7071), (0.7682, 0.3182, 0.5556), (0.8536, 0.3536, 0.3827), (0.9061, 0.3753, 0.1951), (0.9239, 0.3827, 0.0), (0.9061, 0.3753, -0.1951), (0.1913, 0.03806, 0.9808), (0.3753, 0.07466, 0.9239), (0.5449, 0.1084, 0.8315), (0.6935, 0.1379, 0.7071), (0.8155, 0.1622, 0.5556), (0.9061, 0.1802, 0.3827), (0.9619, 0.1913, 0.1951), (0.9808, 0.1951, 0.0), (0.9619, 0.1913, -0.1951), (0.1951, -1.118e-08, 0.9808), (0.3827, -2.235e-08, 0.9239), (0.5556, -5.215e-08, 0.8315), (0.7071, 1.49e-08, 0.7071), (0.8315, -8.941e-08, 0.5556), (0.9239, 4.47e-08, 0.3827), (0.9808, -8.941e-08, 0.1951), (1.0, -1.639e-07, 0.0), (0.9808, -8.941e-08, -0.1951), (0.1913, -0.03806, 0.9808), (0.3753, -0.07466, 0.9239), (0.5449, -0.1084, 0.8315), (0.6935, -0.1379, 0.7071), (0.8155, -0.1622, 0.5556), (0.9061, -0.1802, 0.3827), (0.9619, -0.1913, 0.1951), (0.9808, -0.1951, 0.0), (0.9619, -0.1913, -0.1951), (0.1802, -0.07466, 0.9808), (0.3536, -0.1464, 0.9239), (0.5133, -0.2126, 0.8315), (0.6533, -0.2706, 0.7071), (0.7682, -0.3182, 0.5556), (0.8536, -0.3536, 0.3827), (0.9061, -0.3753, 0.1951), (0.9239, -0.3827, 0.0), (0.9061, -0.3753, -0.1951), (0.1622, -0.1084, 0.9808), (0.3182, -0.2126, 0.9239), (0.4619, -0.3087, 0.8315), (0.5879, -0.3928, 0.7071), (0.6913, -0.4619, 0.5556), (0.7682, -0.5133, 0.3827), (0.8155, -0.5449, 0.1951), (0.8315, -0.5556, 0.0), (0.8155, -0.5449, -0.1951), (0.1379, -0.1379, 0.9808), (0.2706, -0.2706, 0.9239), (0.3928, -0.3928, 0.8315), (0.5, -0.5, 0.7071), (0.5879, -0.5879, 0.5556), (0.6533, -0.6533, 0.3827), (0.6935, -0.6935, 0.1951), (0.7071, -0.7071, 0.0), (0.6935, -0.6935, -0.1951), (0.1084, -0.1622, 0.9808), (0.2126, -0.3182, 0.9239), (0.3087, -0.4619, 0.8315), (0.3928, -0.5879, 0.7071), (0.4619, -0.6913, 0.5556), (0.5133, -0.7682, 0.3827), (0.5449, -0.8155, 0.1951), (0.5556, -0.8315, 0.0), (0.5449, -0.8155, -0.1951), (0.07466, -0.1802, 0.9808), (0.1464, -0.3536, 0.9239), (0.2126, -0.5133, 0.8315), (0.2706, -0.6533, 0.7071), (0.3182, -0.7682, 0.5556), (0.3536, -0.8536, 0.3827), (0.3753, -0.9061, 0.1951), (0.3827, -0.9239, 0.0), (0.3753, -0.9061, -0.1951), (0.03806, -0.1913, 0.9808), (0.07466, -0.3753, 0.9239), (0.1084, -0.5449, 0.8315), (0.1379, -0.6935, 0.7071), (0.1622, -0.8155, 0.5556), (0.1802, -0.9061, 0.3827), (0.1913, -0.9619, 0.1951), (0.1951, -0.9808, 0.0), (0.1913, -0.9619, -0.1951), (-7.451e-09, -0.1951, 0.9808), (-5.215e-08, -0.3827, 0.9239), (-9.686e-08, -0.5556, 0.8315), (-1.49e-08, -0.7071, 0.7071), (-1.043e-07, -0.8315, 0.5556), (2.98e-08, -0.9239, 0.3827), (-1.341e-07, -0.9808, 0.1951), (-3.278e-07, -1.0, 0.0), (-1.341e-07, -0.9808, -0.1951), (-0.03806, -0.1913, 0.9808), (-0.07466, -0.3753, 0.9239), (-0.1084, -0.5449, 0.8315), (-0.1379, -0.6935, 0.7071), (-0.1622, -0.8155, 0.5556), (-0.1802, -0.9061, 0.3827), (-0.1913, -0.9619, 0.1951), (-0.1951, -0.9808, 0.0), (-0.1913, -0.9619, -0.1951), (-0.07466, -0.1802, 0.9808), (-0.1464, -0.3536, 0.9239), (-0.2126, -0.5133, 0.8315), (-0.2706, -0.6533, 0.7071), (-0.3182, -0.7682, 0.5556), (-0.3536, -0.8536, 0.3827), (-0.3753, -0.9061, 0.1951), (-0.3827, -0.9239, 0.0), (-0.3753, -0.9061, -0.1951), (-0.1084, -0.1622, 0.9808), (-0.2126, -0.3182, 0.9239), (-0.3087, -0.4619, 0.8315), (-0.3928, -0.5879, 0.7071), (-0.4619, -0.6913, 0.5556), (-0.5133, -0.7682, 0.3827), (-0.5449, -0.8155, 0.1951), (-0.5556, -0.8315, 0.0), (-0.5449, -0.8155, -0.1951), (-0.1379, -0.1379, 0.9808), (-0.2706, -0.2706, 0.9239), (-0.3928, -0.3928, 0.8315), (-0.5, -0.5, 0.7071), (-0.5879, -0.5879, 0.5556), (-0.6533, -0.6533, 0.3827), (-0.6935, -0.6935, 0.1951), (-0.7071, -0.7071, 0.0), (-0.6935, -0.6935, -0.1951), (-0.1622, -0.1084, 0.9808), (-0.3182, -0.2126, 0.9239), (-0.4619, -0.3087, 0.8315), (-0.5879, -0.3928, 0.7071), (-0.6913, -0.4619, 0.5556), (-0.7682, -0.5133, 0.3827), (-0.8155, -0.5449, 0.1951), (-0.8315, -0.5556, 0.0), (-0.8155, -0.5449, -0.1951), (-0.1802, -0.07466, 0.9808), (-0.3536, -0.1464, 0.9239), (-0.5133, -0.2126, 0.8315), (-0.6533, -0.2706, 0.7071), (-0.7682, -0.3182, 0.5556), (-0.8536, -0.3536, 0.3827), (-0.9061, -0.3753, 0.1951), (-0.9239, -0.3827, 0.0), (-0.9061, -0.3753, -0.1951), (-0.1913, -0.03806, 0.9808), (-0.3753, -0.07466, 0.9239), (-0.5449, -0.1084, 0.8315), (-0.6935, -0.1379, 0.7071), (-0.8155, -0.1622, 0.5556), (-0.9061, -0.1802, 0.3827), (-0.9619, -0.1913, 0.1951), (-0.9808, -0.1951, 0.0), (-0.9619, -0.1913, -0.1951), (-0.1951, 1.863e-08, 0.9808), (-0.3827, 5.215e-08, 0.9239), (-0.5556, 1.49e-07, 0.8315), (-0.7071, 2.98e-08, 0.7071), (-0.8315, 1.639e-07, 0.5556), (-0.9239, 1.49e-08, 0.3827), (-0.9808, 2.682e-07, 0.1951), (-1.0, 4.47e-07, 0.0), (-0.9808, 2.682e-07, -0.1951), (-0.1913, 0.03806, 0.9808), (-0.3753, 0.07466, 0.9239), (-0.5449, 0.1084, 0.8315), (-0.6935, 0.1379, 0.7071), (-0.8155, 0.1622, 0.5556), (-0.9061, 0.1802, 0.3827), (-0.9619, 0.1913, 0.1951), (-0.9808, 0.1951, 0.0), (-0.9619, 0.1913, -0.1951), (-0.1802, 0.07466, 0.9808), (-0.3536, 0.1464, 0.9239), (-0.5133, 0.2126, 0.8315), (-0.6533, 0.2706, 0.7071), (-0.7682, 0.3182, 0.5556), (-0.8536, 0.3536, 0.3827), (-0.9061, 0.3753, 0.1951), (-0.9239, 0.3827, 0.0), (-0.9061, 0.3753, -0.1951), (-0.1622, 0.1084, 0.9808), (-0.3182, 0.2126, 0.9239), (-0.4619, 0.3087, 0.8315), (-0.5879, 0.3928, 0.7071), (-0.6913, 0.4619, 0.5556), (-0.7682, 0.5133, 0.3827), (-0.8155, 0.5449, 0.1951), (-0.8315, 0.5556, 0.0), (-0.8155, 0.5449, -0.1951), (-0.1379, 0.1379, 0.9808), (-0.2706, 0.2706, 0.9239), (-0.3928, 0.3928, 0.8315), (-0.5, 0.5, 0.7071), (-0.5879, 0.5879, 0.5556), (-0.6533, 0.6533, 0.3827), (-0.6935, 0.6935, 0.1951), (-0.7071, 0.7071, 0.0), (-0.6935, 0.6935, -0.1951), (-0.1084, 0.1622, 0.9808), (-0.2126, 0.3182, 0.9239), (-0.3087, 0.4619, 0.8315), (-0.3928, 0.5879, 0.7071), (-0.4619, 0.6913, 0.5556), (-0.5133, 0.7682, 0.3827), (-0.5449, 0.8155, 0.1951), (-0.5556, 0.8315, 0.0), (-0.5449, 0.8155, -0.1951), (-0.07466, 0.1802, 0.9808), (-0.1464, 0.3536, 0.9239), (-0.2126, 0.5133, 0.8315), (-0.2706, 0.6533, 0.7071), (-0.3182, 0.7682, 0.5556), (-0.3536, 0.8536, 0.3827), (-0.3753, 0.9061, 0.1951), (-0.3827, 0.9239, 0.0), (-0.3753, 0.9061, -0.1951), (-0.03806, 0.1913, 0.9808), (-0.07466, 0.3753, 0.9239), (-0.1084, 0.5449, 0.8315), (-0.1379, 0.6935, 0.7071), (-0.1622, 0.8155, 0.5556), (-0.1802, 0.9061, 0.3827), (-0.1913, 0.9619, 0.1951), (-0.1951, 0.9808, 0.0), (-0.1913, 0.9619, -0.1951), (1.49e-08, 0.1951, 0.9808), (6.706e-08, 0.3827, 0.9239), (8.941e-08, 0.7071, 0.7071), (5.96e-08, 0.9239, 0.3827), (7.234e-10, 0.9808, -0.3926), (0.1913, 0.9619, -0.3926), (0.3753, 0.9061, -0.3926), (0.5449, 0.8155, -0.3926), (0.6935, 0.6935, -0.3926), (0.8155, 0.5449, -0.3926), (0.9061, 0.3753, -0.3926), (0.9619, 0.1913, -0.3926), (0.9808, -8.941e-08, -0.3926), (0.9619, -0.1913, -0.3926), (0.9061, -0.3753, -0.3926), (0.8155, -0.5449, -0.3926), (0.6935, -0.6935, -0.3926), (0.5449, -0.8155, -0.3926), (0.3753, -0.9061, -0.3926), (0.1913, -0.9619, -0.3926), (-1.334e-07, -0.9808, -0.3926), (-0.1913, -0.9619, -0.3926), (-0.3753, -0.9061, -0.3926), (-0.5449, -0.8155, -0.3926), (-0.6935, -0.6935, -0.3926), (-0.8155, -0.5449, -0.3926), (-0.9061, -0.3753, -0.3926), (-0.9619, -0.1913, -0.3926), (-0.9808, 2.682e-07, -0.3926), (-0.9619, 0.1913, -0.3926), (-0.9061, 0.3753, -0.3926), (-0.8155, 0.5449, -0.3926), (-0.6935, 0.6935, -0.3926), (-0.5449, 0.8155, -0.3926), (-0.3753, 0.9061, -0.3926), (-0.1913, 0.9619, -0.3926)], [], [(285, 50, 5), (4, 3, 12, 13), (286, 285, 5, 6), (0, 286, 6, 7), (287, 0, 7, 8), (1, 287, 8, 9), (288, 1, 9, 10), (2, 288, 10, 11), (3, 2, 11, 12), (11, 10, 19, 20), (12, 11, 20, 21), (5, 50, 14), (13, 12, 21, 22), (6, 5, 14, 15), (7, 6, 15, 16), (8, 7, 16, 17), (9, 8, 17, 18), (10, 9, 18, 19), (17, 16, 25, 26), (18, 17, 26, 27), (19, 18, 27, 28), (20, 19, 28, 29), (21, 20, 29, 30), (14, 50, 23), (22, 21, 30, 31), (15, 14, 23, 24), (16, 15, 24, 25), (30, 29, 38, 39), (23, 50, 32), (31, 30, 39, 40), (24, 23, 32, 33), (25, 24, 33, 34), (26, 25, 34, 35), (27, 26, 35, 36), (28, 27, 36, 37), (29, 28, 37, 38), (36, 35, 44, 45), (37, 36, 45, 46), (38, 37, 46, 47), (39, 38, 47, 48), (32, 50, 41), (40, 39, 48, 49), (33, 32, 41, 42), (34, 33, 42, 43), (35, 34, 43, 44), (41, 50, 51), (49, 48, 58, 59), (42, 41, 51, 52), (43, 42, 52, 53), (44, 43, 53, 54), (45, 44, 54, 55), (46, 45, 55, 56), (47, 46, 56, 57), (48, 47, 57, 58), (55, 54, 63, 64), (56, 55, 64, 65), (57, 56, 65, 66), (58, 57, 66, 67), (51, 50, 60), (59, 58, 67, 68), (52, 51, 60, 61), (53, 52, 61, 62), (54, 53, 62, 63), (68, 67, 76, 77), (61, 60, 69, 70), (62, 61, 70, 71), (63, 62, 71, 72), (64, 63, 72, 73), (65, 64, 73, 74), (66, 65, 74, 75), (67, 66, 75, 76), (60, 50, 69), (74, 73, 82, 83), (75, 74, 83, 84), (76, 75, 84, 85), (69, 50, 78), (77, 76, 85, 86), (70, 69, 78, 79), (71, 70, 79, 80), (72, 71, 80, 81), (73, 72, 81, 82), (79, 78, 87, 88), (80, 79, 88, 89), (81, 80, 89, 90), (82, 81, 90, 91), (83, 82, 91, 92), (84, 83, 92, 93), (85, 84, 93, 94), (78, 50, 87), (86, 85, 94, 95), (92, 91, 100, 101), (93, 92, 101, 102), (94, 93, 102, 103), (87, 50, 96), (95, 94, 103, 104), (88, 87, 96, 97), (89, 88, 97, 98), (90, 89, 98, 99), (91, 90, 99, 100), (98, 97, 106, 107), (99, 98, 107, 108), (100, 99, 108, 109), (101, 100, 109, 110), (102, 101, 110, 111), (103, 102, 111, 112), (96, 50, 105), (104, 103, 112, 113), (97, 96, 105, 106), (111, 110, 119, 120), (112, 111, 120, 121), (105, 50, 114), (113, 112, 121, 122), (106, 105, 114, 115), (107, 106, 115, 116), (108, 107, 116, 117), (109, 108, 117, 118), (110, 109, 118, 119), (117, 116, 125, 126), (118, 117, 126, 127), (119, 118, 127, 128), (120, 119, 128, 129), (121, 120, 129, 130), (114, 50, 123), (122, 121, 130, 131), (115, 114, 123, 124), (116, 115, 124, 125), (130, 129, 138, 139), (123, 50, 132), (131, 130, 139, 140), (124, 123, 132, 133), (125, 124, 133, 134), (126, 125, 134, 135), (127, 126, 135, 136), (128, 127, 136, 137), (129, 128, 137, 138), (135, 134, 143, 144), (136, 135, 144, 145), (137, 136, 145, 146), (138, 137, 146, 147), (139, 138, 147, 148), (132, 50, 141), (140, 139, 148, 149), (133, 132, 141, 142), (134, 133, 142, 143), (148, 147, 156, 157), (141, 50, 150), (149, 148, 157, 158), (142, 141, 150, 151), (143, 142, 151, 152), (144, 143, 152, 153), (145, 144, 153, 154), (146, 145, 154, 155), (147, 146, 155, 156), (154, 153, 162, 163), (155, 154, 163, 164), (156, 155, 164, 165), (157, 156, 165, 166), (150, 50, 159), (158, 157, 166, 167), (151, 150, 159, 160), (152, 151, 160, 161), (153, 152, 161, 162), (159, 50, 168), (167, 166, 175, 176), (160, 159, 168, 169), (161, 160, 169, 170), (162, 161, 170, 171), (163, 162, 171, 172), (164, 163, 172, 173), (165, 164, 173, 174), (166, 165, 174, 175), (172, 171, 180, 181), (173, 172, 181, 182), (174, 173, 182, 183), (175, 174, 183, 184), (168, 50, 177), (176, 175, 184, 185), (169, 168, 177, 178), (170, 169, 178, 179), (171, 170, 179, 180), (185, 184, 193, 194), (178, 177, 186, 187), (179, 178, 187, 188), (180, 179, 188, 189), (181, 180, 189, 190), (182, 181, 190, 191), (183, 182, 191, 192), (184, 183, 192, 193), (177, 50, 186), (191, 190, 199, 200), (192, 191, 200, 201), (193, 192, 201, 202), (186, 50, 195), (194, 193, 202, 203), (187, 186, 195, 196), (188, 187, 196, 197), (189, 188, 197, 198), (190, 189, 198, 199), (197, 196, 205, 206), (198, 197, 206, 207), (199, 198, 207, 208), (200, 199, 208, 209), (201, 200, 209, 210), (202, 201, 210, 211), (195, 50, 204), (203, 202, 211, 212), (196, 195, 204, 205), (210, 209, 218, 219), (211, 210, 219, 220), (204, 50, 213), (212, 211, 220, 221), (205, 204, 213, 214), (206, 205, 214, 215), (207, 206, 215, 216), (208, 207, 216, 217), (209, 208, 217, 218), (215, 214, 223, 224), (216, 215, 224, 225), (217, 216, 225, 226), (218, 217, 226, 227), (219, 218, 227, 228), (220, 219, 228, 229), (213, 50, 222), (221, 220, 229, 230), (214, 213, 222, 223), (228, 227, 236, 237), (229, 228, 237, 238), (222, 50, 231), (230, 229, 238, 239), (223, 222, 231, 232), (224, 223, 232, 233), (225, 224, 233, 234), (226, 225, 234, 235), (227, 226, 235, 236), (234, 233, 242, 243), (235, 234, 243, 244), (236, 235, 244, 245), (237, 236, 245, 246), (238, 237, 246, 247), (231, 50, 240), (239, 238, 247, 248), (232, 231, 240, 241), (233, 232, 241, 242), (247, 246, 255, 256), (240, 50, 249), (248, 247, 256, 257), (241, 240, 249, 250), (242, 241, 250, 251), (243, 242, 251, 252), (244, 243, 252, 253), (245, 244, 253, 254), (246, 245, 254, 255), (252, 251, 260, 261), (253, 252, 261, 262), (254, 253, 262, 263), (255, 254, 263, 264), (256, 255, 264, 265), (249, 50, 258), (257, 256, 265, 266), (250, 249, 258, 259), (251, 250, 259, 260), (265, 264, 273, 274), (258, 50, 267), (266, 265, 274, 275), (259, 258, 267, 268), (260, 259, 268, 269), (261, 260, 269, 270), (262, 261, 270, 271), (263, 262, 271, 272), (264, 263, 272, 273), (271, 270, 279, 280), (272, 271, 280, 281), (273, 272, 281, 282), (274, 273, 282, 283), (267, 50, 276), (275, 274, 283, 284), (268, 267, 276, 277), (269, 268, 277, 278), (270, 269, 278, 279), (284, 283, 3, 4), (277, 276, 285, 286), (278, 277, 286, 0), (279, 278, 0, 287), (280, 279, 287, 1), (281, 280, 1, 288), (282, 281, 288, 2), (283, 282, 2, 3), (276, 50, 285), (68, 77, 297, 296), (290, 291, 292, 293, 294, 295, 296, 297, 298, 299, 300, 301, 302, 303, 304, 305, 306, 307, 308, 309, 310, 311, 312, 313, 314, 315, 316, 317, 318, 319, 320, 289), (167, 176, 308, 307), (203, 212, 312, 311), (104, 113, 301, 300), (31, 40, 293, 292), (22, 31, 292, 291), (131, 140, 304, 303), (266, 275, 319, 318), (230, 239, 315, 314), (194, 203, 311, 310), (158, 167, 307, 306), (122, 131, 303, 302), (257, 266, 318, 317), (221, 230, 314, 313), (95, 104, 300, 299), (59, 68, 296, 295), (284, 4, 289, 320), (4, 13, 290, 289), (185, 194, 310, 309), (49, 59, 295, 294), (40, 49, 294, 293), (248, 257, 317, 316), (212, 221, 313, 312), (13, 22, 291, 290), (275, 284, 320, 319), (239, 248, 316, 315), (149, 158, 306, 305), (113, 122, 302, 301), (77, 86, 298, 297), (176, 185, 309, 308), (140, 149, 305, 304), (86, 95, 299, 298)])
me_sphere_001.polygons.foreach_set('use_smooth', [True] * 321)
_uv = me_sphere_001.uv_layers.new(name='UVMap')
_uv.uv.foreach_set('vector', [0.75, 0.9375, 0.7344, 1.0, 0.7188, 0.9375, 0.75, 0.4375, 0.75, 0.5, 0.7188, 0.5, 0.7188, 0.4375, 0.75, 0.875, 0.75, 0.9375, 0.7188, 0.9375, 0.7188, 0.875, 0.75, 0.8125, 0.75, 0.875, 0.7188, 0.875, 0.7188, 0.8125, 0.75, 0.75, 0.75, 0.8125, 0.7188, 0.8125, 0.7188, 0.75, 0.75, 0.6875, 0.75, 0.75, 0.7188, 0.75, 0.7188, 0.6875, 0.75, 0.625, 0.75, 0.6875, 0.7188, 0.6875, 0.7188, 0.625, 0.75, 0.5625, 0.75, 0.625, 0.7188, 0.625, 0.7188, 0.5625, 0.75, 0.5, 0.75, 0.5625, 0.7188, 0.5625, 0.7188, 0.5, 0.7188, 0.5625, 0.7188, 0.625, 0.6875, 0.625, 0.6875, 0.5625, 0.7188, 0.5, 0.7188, 0.5625, 0.6875, 0.5625, 0.6875, 0.5, 0.7188, 0.9375, 0.7031, 1.0, 0.6875, 0.9375, 0.7188, 0.4375, 0.7188, 0.5, 0.6875, 0.5, 0.6875, 0.4375, 0.7188, 0.875, 0.7188, 0.9375, 0.6875, 0.9375, 0.6875, 0.875, 0.7188, 0.8125, 0.7188, 0.875, 0.6875, 0.875, 0.6875, 0.8125, 0.7188, 0.75, 0.7188, 0.8125, 0.6875, 0.8125, 0.6875, 0.75, 0.7188, 0.6875, 0.7188, 0.75, 0.6875, 0.75, 0.6875, 0.6875, 0.7188, 0.625, 0.7188, 0.6875, 0.6875, 0.6875, 0.6875, 0.625, 0.6875, 0.75, 0.6875, 0.8125, 0.6562, 0.8125, 0.6562, 0.75, 0.6875, 0.6875, 0.6875, 0.75, 0.6562, 0.75, 0.6562, 0.6875, 0.6875, 0.625, 0.6875, 0.6875, 0.6562, 0.6875, 0.6562, 0.625, 0.6875, 0.5625, 0.6875, 0.625, 0.6562, 0.625, 0.6562, 0.5625, 0.6875, 0.5, 0.6875, 0.5625, 0.6562, 0.5625, 0.6562, 0.5, 0.6875, 0.9375, 0.6719, 1.0, 0.6562, 0.9375, 0.6875, 0.4375, 0.6875, 0.5, 0.6562, 0.5, 0.6562, 0.4375, 0.6875, 0.875, 0.6875, 0.9375, 0.6562, 0.9375, 0.6562, 0.875, 0.6875, 0.8125, 0.6875, 0.875, 0.6562, 0.875, 0.6562, 0.8125, 0.6562, 0.5, 0.6562, 0.5625, 0.625, 0.5625, 0.625, 0.5, 0.6562, 0.9375, 0.6406, 1.0, 0.625, 0.9375, 0.6562, 0.4375, 0.6562, 0.5, 0.625, 0.5, 0.625, 0.4375, 0.6562, 0.875, 0.6562, 0.9375, 0.625, 0.9375, 0.625, 0.875, 0.6562, 0.8125, 0.6562, 0.875, 0.625, 0.875, 0.625, 0.8125, 0.6562, 0.75, 0.6562, 0.8125, 0.625, 0.8125, 0.625, 0.75, 0.6562, 0.6875, 0.6562, 0.75, 0.625, 0.75, 0.625, 0.6875, 0.6562, 0.625, 0.6562, 0.6875, 0.625, 0.6875, 0.625, 0.625, 0.6562, 0.5625, 0.6562, 0.625, 0.625, 0.625, 0.625, 0.5625, 0.625, 0.6875, 0.625, 0.75, 0.5938, 0.75, 0.5938, 0.6875, 0.625, 0.625, 0.625, 0.6875, 0.5938, 0.6875, 0.5938, 0.625, 0.625, 0.5625, 0.625, 0.625, 0.5938, 0.625, 0.5938, 0.5625, 0.625, 0.5, 0.625, 0.5625, 0.5938, 0.5625, 0.5938, 0.5, 0.625, 0.9375, 0.6094, 1.0, 0.5938, 0.9375, 0.625, 0.4375, 0.625, 0.5, 0.5938, 0.5, 0.5938, 0.4375, 0.625, 0.875, 0.625, 0.9375, 0.5938, 0.9375, 0.5938, 0.875, 0.625, 0.8125, 0.625, 0.875, 0.5938, 0.875, 0.5938, 0.8125, 0.625, 0.75, 0.625, 0.8125, 0.5938, 0.8125, 0.5938, 0.75, 0.5938, 0.9375, 0.5781, 1.0, 0.5625, 0.9375, 0.5938, 0.4375, 0.5938, 0.5, 0.5625, 0.5, 0.5625, 0.4375, 0.5938, 0.875, 0.5938, 0.9375, 0.5625, 0.9375, 0.5625, 0.875, 0.5938, 0.8125, 0.5938, 0.875, 0.5625, 0.875, 0.5625, 0.8125, 0.5938, 0.75, 0.5938, 0.8125, 0.5625, 0.8125, 0.5625, 0.75, 0.5938, 0.6875, 0.5938, 0.75, 0.5625, 0.75, 0.5625, 0.6875, 0.5938, 0.625, 0.5938, 0.6875, 0.5625, 0.6875, 0.5625, 0.625, 0.5938, 0.5625, 0.5938, 0.625, 0.5625, 0.625, 0.5625, 0.5625, 0.5938, 0.5, 0.5938, 0.5625, 0.5625, 0.5625, 0.5625, 0.5, 0.5625, 0.6875, 0.5625, 0.75, 0.5312, 0.75, 0.5312, 0.6875, 0.5625, 0.625, 0.5625, 0.6875, 0.5312, 0.6875, 0.5312, 0.625, 0.5625, 0.5625, 0.5625, 0.625, 0.5312, 0.625, 0.5312, 0.5625, 0.5625, 0.5, 0.5625, 0.5625, 0.5312, 0.5625, 0.5312, 0.5, 0.5625, 0.9375, 0.5469, 1.0, 0.5312, 0.9375, 0.5625, 0.4375, 0.5625, 0.5, 0.5312, 0.5, 0.5312, 0.4375, 0.5625, 0.875, 0.5625, 0.9375, 0.5312, 0.9375, 0.5312, 0.875, 0.5625, 0.8125, 0.5625, 0.875, 0.5312, 0.875, 0.5312, 0.8125, 0.5625, 0.75, 0.5625, 0.8125, 0.5312, 0.8125, 0.5312, 0.75, 0.5312, 0.4375, 0.5312, 0.5, 0.5, 0.5, 0.5, 0.4375, 0.5312, 0.875, 0.5312, 0.9375, 0.5, 0.9375, 0.5, 0.875, 0.5312, 0.8125, 0.5312, 0.875, 0.5, 0.875, 0.5, 0.8125, 0.5312, 0.75, 0.5312, 0.8125, 0.5, 0.8125, 0.5, 0.75, 0.5312, 0.6875, 0.5312, 0.75, 0.5, 0.75, 0.5, 0.6875, 0.5312, 0.625, 0.5312, 0.6875, 0.5, 0.6875, 0.5, 0.625, 0.5312, 0.5625, 0.5312, 0.625, 0.5, 0.625, 0.5, 0.5625, 0.5312, 0.5, 0.5312, 0.5625, 0.5, 0.5625, 0.5, 0.5, 0.5312, 0.9375, 0.5156, 1.0, 0.5, 0.9375, 0.5, 0.625, 0.5, 0.6875, 0.4687, 0.6875, 0.4688, 0.625, 0.5, 0.5625, 0.5, 0.625, 0.4688, 0.625, 0.4688, 0.5625, 0.5, 0.5, 0.5, 0.5625, 0.4688, 0.5625, 0.4687, 0.5, 0.5, 0.9375, 0.4844, 1.0, 0.4688, 0.9375, 0.5, 0.4375, 0.5, 0.5, 0.4687, 0.5, 0.4688, 0.4375, 0.5, 0.875, 0.5, 0.9375, 0.4688, 0.9375, 0.4688, 0.875, 0.5, 0.8125, 0.5, 0.875, 0.4688, 0.875, 0.4688, 0.8125, 0.5, 0.75, 0.5, 0.8125, 0.4688, 0.8125, 0.4688, 0.75, 0.5, 0.6875, 0.5, 0.75, 0.4688, 0.75, 0.4687, 0.6875, 0.4688, 0.875, 0.4688, 0.9375, 0.4375, 0.9375, 0.4375, 0.875, 0.4688, 0.8125, 0.4688, 0.875, 0.4375, 0.875, 0.4375, 0.8125, 0.4688, 0.75, 0.4688, 0.8125, 0.4375, 0.8125, 0.4375, 0.75, 0.4687, 0.6875, 0.4688, 0.75, 0.4375, 0.75, 0.4375, 0.6875, 0.4688, 0.625, 0.4687, 0.6875, 0.4375, 0.6875, 0.4375, 0.625, 0.4688, 0.5625, 0.4688, 0.625, 0.4375, 0.625, 0.4375, 0.5625, 0.4687, 0.5, 0.4688, 0.5625, 0.4375, 0.5625, 0.4375, 0.5, 0.4688, 0.9375, 0.4531, 1.0, 0.4375, 0.9375, 0.4688, 0.4375, 0.4687, 0.5, 0.4375, 0.5, 0.4375, 0.4375, 0.4375, 0.625, 0.4375, 0.6875, 0.4062, 0.6875, 0.4062, 0.625, 0.4375, 0.5625, 0.4375, 0.625, 0.4062, 0.625, 0.4062, 0.5625, 0.4375, 0.5, 0.4375, 0.5625, 0.4062, 0.5625, 0.4062, 0.5, 0.4375, 0.9375, 0.4219, 1.0, 0.4062, 0.9375, 0.4375, 0.4375, 0.4375, 0.5, 0.4062, 0.5, 0.4062, 0.4375, 0.4375, 0.875, 0.4375, 0.9375, 0.4062, 0.9375, 0.4062, 0.875, 0.4375, 0.8125, 0.4375, 0.875, 0.4062, 0.875, 0.4062, 0.8125, 0.4375, 0.75, 0.4375, 0.8125, 0.4062, 0.8125, 0.4062, 0.75, 0.4375, 0.6875, 0.4375, 0.75, 0.4062, 0.75, 0.4062, 0.6875, 0.4062, 0.8125, 0.4062, 0.875, 0.375, 0.875, 0.375, 0.8125, 0.4062, 0.75, 0.4062, 0.8125, 0.375, 0.8125, 0.375, 0.75, 0.4062, 0.6875, 0.4062, 0.75, 0.375, 0.75, 0.375, 0.6875, 0.4062, 0.625, 0.4062, 0.6875, 0.375, 0.6875, 0.375, 0.625, 0.4062, 0.5625, 0.4062, 0.625, 0.375, 0.625, 0.375, 0.5625, 0.4062, 0.5, 0.4062, 0.5625, 0.375, 0.5625, 0.375, 0.5, 0.4062, 0.9375, 0.3906, 1.0, 0.375, 0.9375, 0.4062, 0.4375, 0.4062, 0.5, 0.375, 0.5, 0.375, 0.4375, 0.4062, 0.875, 0.4062, 0.9375, 0.375, 0.9375, 0.375, 0.875, 0.375, 0.5625, 0.375, 0.625, 0.3438, 0.625, 0.3438, 0.5625, 0.375, 0.5, 0.375, 0.5625, 0.3438, 0.5625, 0.3437, 0.5, 0.375, 0.9375, 0.3594, 1.0, 0.3438, 0.9375, 0.375, 0.4375, 0.375, 0.5, 0.3437, 0.5, 0.3438, 0.4375, 0.375, 0.875, 0.375, 0.9375, 0.3438, 0.9375, 0.3438, 0.875, 0.375, 0.8125, 0.375, 0.875, 0.3438, 0.875, 0.3438, 0.8125, 0.375, 0.75, 0.375, 0.8125, 0.3438, 0.8125, 0.3438, 0.75, 0.375, 0.6875, 0.375, 0.75, 0.3438, 0.75, 0.3438, 0.6875, 0.375, 0.625, 0.375, 0.6875, 0.3438, 0.6875, 0.3438, 0.625, 0.3438, 0.75, 0.3438, 0.8125, 0.3125, 0.8125, 0.3125, 0.75, 0.3438, 0.6875, 0.3438, 0.75, 0.3125, 0.75, 0.3125, 0.6875, 0.3438, 0.625, 0.3438, 0.6875, 0.3125, 0.6875, 0.3125, 0.625, 0.3438, 0.5625, 0.3438, 0.625, 0.3125, 0.625, 0.3125, 0.5625, 0.3437, 0.5, 0.3438, 0.5625, 0.3125, 0.5625, 0.3125, 0.5, 0.3438, 0.9375, 0.3281, 1.0, 0.3125, 0.9375, 0.3438, 0.4375, 0.3437, 0.5, 0.3125, 0.5, 0.3125, 0.4375, 0.3438, 0.875, 0.3438, 0.9375, 0.3125, 0.9375, 0.3125, 0.875, 0.3438, 0.8125, 0.3438, 0.875, 0.3125, 0.875, 0.3125, 0.8125, 0.3125, 0.5, 0.3125, 0.5625, 0.2812, 0.5625, 0.2812, 0.5, 0.3125, 0.9375, 0.2969, 1.0, 0.2812, 0.9375, 0.3125, 0.4375, 0.3125, 0.5, 0.2812, 0.5, 0.2812, 0.4375, 0.3125, 0.875, 0.3125, 0.9375, 0.2812, 0.9375, 0.2812, 0.875, 0.3125, 0.8125, 0.3125, 0.875, 0.2812, 0.875, 0.2812, 0.8125, 0.3125, 0.75, 0.3125, 0.8125, 0.2812, 0.8125, 0.2812, 0.75, 0.3125, 0.6875, 0.3125, 0.75, 0.2812, 0.75, 0.2812, 0.6875, 0.3125, 0.625, 0.3125, 0.6875, 0.2812, 0.6875, 0.2812, 0.625, 0.3125, 0.5625, 0.3125, 0.625, 0.2812, 0.625, 0.2812, 0.5625, 0.2812, 0.75, 0.2812, 0.8125, 0.25, 0.8125, 0.25, 0.75, 0.2812, 0.6875, 0.2812, 0.75, 0.25, 0.75, 0.25, 0.6875, 0.2812, 0.625, 0.2812, 0.6875, 0.25, 0.6875, 0.25, 0.625, 0.2812, 0.5625, 0.2812, 0.625, 0.25, 0.625, 0.25, 0.5625, 0.2812, 0.5, 0.2812, 0.5625, 0.25, 0.5625, 0.25, 0.5, 0.2812, 0.9375, 0.2656, 1.0, 0.25, 0.9375, 0.2812, 0.4375, 0.2812, 0.5, 0.25, 0.5, 0.25, 0.4375, 0.2812, 0.875, 0.2812, 0.9375, 0.25, 0.9375, 0.25, 0.875, 0.2812, 0.8125, 0.2812, 0.875, 0.25, 0.875, 0.25, 0.8125, 0.25, 0.5, 0.25, 0.5625, 0.2188, 0.5625, 0.2187, 0.5, 0.25, 0.9375, 0.2344, 1.0, 0.2188, 0.9375, 0.25, 0.4375, 0.25, 0.5, 0.2187, 0.5, 0.2188, 0.4375, 0.25, 0.875, 0.25, 0.9375, 0.2188, 0.9375, 0.2188, 0.875, 0.25, 0.8125, 0.25, 0.875, 0.2188, 0.875, 0.2188, 0.8125, 0.25, 0.75, 0.25, 0.8125, 0.2188, 0.8125, 0.2188, 0.75, 0.25, 0.6875, 0.25, 0.75, 0.2188, 0.75, 0.2188, 0.6875, 0.25, 0.625, 0.25, 0.6875, 0.2188, 0.6875, 0.2188, 0.625, 0.25, 0.5625, 0.25, 0.625, 0.2188, 0.625, 0.2188, 0.5625, 0.2188, 0.6875, 0.2188, 0.75, 0.1875, 0.75, 0.1875, 0.6875, 0.2188, 0.625, 0.2188, 0.6875, 0.1875, 0.6875, 0.1875, 0.625, 0.2188, 0.5625, 0.2188, 0.625, 0.1875, 0.625, 0.1875, 0.5625, 0.2187, 0.5, 0.2188, 0.5625, 0.1875, 0.5625, 0.1875, 0.5, 0.2188, 0.9375, 0.2031, 1.0, 0.1875, 0.9375, 0.2188, 0.4375, 0.2187, 0.5, 0.1875, 0.5, 0.1875, 0.4375, 0.2188, 0.875, 0.2188, 0.9375, 0.1875, 0.9375, 0.1875, 0.875, 0.2188, 0.8125, 0.2188, 0.875, 0.1875, 0.875, 0.1875, 0.8125, 0.2188, 0.75, 0.2188, 0.8125, 0.1875, 0.8125, 0.1875, 0.75, 0.1875, 0.9375, 0.1719, 1.0, 0.1563, 0.9375, 0.1875, 0.4375, 0.1875, 0.5, 0.1562, 0.5, 0.1562, 0.4375, 0.1875, 0.875, 0.1875, 0.9375, 0.1563, 0.9375, 0.1562, 0.875, 0.1875, 0.8125, 0.1875, 0.875, 0.1562, 0.875, 0.1562, 0.8125, 0.1875, 0.75, 0.1875, 0.8125, 0.1562, 0.8125, 0.1562, 0.75, 0.1875, 0.6875, 0.1875, 0.75, 0.1562, 0.75, 0.1562, 0.6875, 0.1875, 0.625, 0.1875, 0.6875, 0.1562, 0.6875, 0.1563, 0.625, 0.1875, 0.5625, 0.1875, 0.625, 0.1563, 0.625, 0.1562, 0.5625, 0.1875, 0.5, 0.1875, 0.5625, 0.1562, 0.5625, 0.1562, 0.5, 0.1562, 0.6875, 0.1562, 0.75, 0.125, 0.75, 0.125, 0.6875, 0.1563, 0.625, 0.1562, 0.6875, 0.125, 0.6875, 0.125, 0.625, 0.1562, 0.5625, 0.1563, 0.625, 0.125, 0.625, 0.125, 0.5625, 0.1562, 0.5, 0.1562, 0.5625, 0.125, 0.5625, 0.125, 0.5, 0.1563, 0.9375, 0.1406, 1.0, 0.125, 0.9375, 0.1562, 0.4375, 0.1562, 0.5, 0.125, 0.5, 0.125, 0.4375, 0.1562, 0.875, 0.1563, 0.9375, 0.125, 0.9375, 0.125, 0.875, 0.1562, 0.8125, 0.1562, 0.875, 0.125, 0.875, 0.125, 0.8125, 0.1562, 0.75, 0.1562, 0.8125, 0.125, 0.8125, 0.125, 0.75, 0.125, 0.4375, 0.125, 0.5, 0.09375, 0.5, 0.09375, 0.4375, 0.125, 0.875, 0.125, 0.9375, 0.09375, 0.9375, 0.09375, 0.875, 0.125, 0.8125, 0.125, 0.875, 0.09375, 0.875, 0.09375, 0.8125, 0.125, 0.75, 0.125, 0.8125, 0.09375, 0.8125, 0.09375, 0.75, 0.125, 0.6875, 0.125, 0.75, 0.09375, 0.75, 0.09375, 0.6875, 0.125, 0.625, 0.125, 0.6875, 0.09375, 0.6875, 0.09375, 0.625, 0.125, 0.5625, 0.125, 0.625, 0.09375, 0.625, 0.09375, 0.5625, 0.125, 0.5, 0.125, 0.5625, 0.09375, 0.5625, 0.09375, 0.5, 0.125, 0.9375, 0.1094, 1.0, 0.09375, 0.9375, 0.09375, 0.625, 0.09375, 0.6875, 0.0625, 0.6875, 0.0625, 0.625, 0.09375, 0.5625, 0.09375, 0.625, 0.0625, 0.625, 0.0625, 0.5625, 0.09375, 0.5, 0.09375, 0.5625, 0.0625, 0.5625, 0.0625, 0.5, 0.09375, 0.9375, 0.07812, 1.0, 0.0625, 0.9375, 0.09375, 0.4375, 0.09375, 0.5, 0.0625, 0.5, 0.0625, 0.4375, 0.09375, 0.875, 0.09375, 0.9375, 0.0625, 0.9375, 0.0625, 0.875, 0.09375, 0.8125, 0.09375, 0.875, 0.0625, 0.875, 0.0625, 0.8125, 0.09375, 0.75, 0.09375, 0.8125, 0.0625, 0.8125, 0.0625, 0.75, 0.09375, 0.6875, 0.09375, 0.75, 0.0625, 0.75, 0.0625, 0.6875, 0.0625, 0.8125, 0.0625, 0.875, 0.03125, 0.875, 0.03125, 0.8125, 0.0625, 0.75, 0.0625, 0.8125, 0.03125, 0.8125, 0.03125, 0.75, 0.0625, 0.6875, 0.0625, 0.75, 0.03125, 0.75, 0.03125, 0.6875, 0.0625, 0.625, 0.0625, 0.6875, 0.03125, 0.6875, 0.03125, 0.625, 0.0625, 0.5625, 0.0625, 0.625, 0.03125, 0.625, 0.03125, 0.5625, 0.0625, 0.5, 0.0625, 0.5625, 0.03125, 0.5625, 0.03125, 0.5, 0.0625, 0.9375, 0.04687, 1.0, 0.03125, 0.9375, 0.0625, 0.4375, 0.0625, 0.5, 0.03125, 0.5, 0.03125, 0.4375, 0.0625, 0.875, 0.0625, 0.9375, 0.03125, 0.9375, 0.03125, 0.875, 0.03125, 0.5625, 0.03125, 0.625, 0.0, 0.625, 0.0, 0.5625, 0.03125, 0.5, 0.03125, 0.5625, 0.0, 0.5625, 0.0, 0.5, 0.03125, 0.9375, 0.01562, 1.0, 0.0, 0.9375, 0.03125, 0.4375, 0.03125, 0.5, 0.0, 0.5, 0.0, 0.4375, 0.03125, 0.875, 0.03125, 0.9375, 0.0, 0.9375, 0.0, 0.875, 0.03125, 0.8125, 0.03125, 0.875, 0.0, 0.875, 0.0, 0.8125, 0.03125, 0.75, 0.03125, 0.8125, 0.0, 0.8125, 0.0, 0.75, 0.03125, 0.6875, 0.03125, 0.75, 0.0, 0.75, 0.0, 0.6875, 0.03125, 0.625, 0.03125, 0.6875, 0.0, 0.6875, 0.0, 0.625, 1.0, 0.8125, 1.0, 0.875, 0.9687, 0.875, 0.9687, 0.8125, 1.0, 0.75, 1.0, 0.8125, 0.9687, 0.8125, 0.9688, 0.75, 1.0, 0.6875, 1.0, 0.75, 0.9688, 0.75, 0.9687, 0.6875, 1.0, 0.625, 1.0, 0.6875, 0.9687, 0.6875, 0.9688, 0.625, 1.0, 0.5625, 1.0, 0.625, 0.9688, 0.625, 0.9687, 0.5625, 1.0, 0.5, 1.0, 0.5625, 0.9687, 0.5625, 0.9687, 0.5, 1.0, 0.9375, 0.9844, 1.0, 0.9688, 0.9375, 1.0, 0.4375, 1.0, 0.5, 0.9687, 0.5, 0.9687, 0.4375, 1.0, 0.875, 1.0, 0.9375, 0.9688, 0.9375, 0.9687, 0.875, 0.9687, 0.5625, 0.9688, 0.625, 0.9375, 0.625, 0.9375, 0.5625, 0.9687, 0.5, 0.9687, 0.5625, 0.9375, 0.5625, 0.9375, 0.5, 0.9688, 0.9375, 0.9531, 1.0, 0.9375, 0.9375, 0.9687, 0.4375, 0.9687, 0.5, 0.9375, 0.5, 0.9375, 0.4375, 0.9687, 0.875, 0.9688, 0.9375, 0.9375, 0.9375, 0.9375, 0.875, 0.9687, 0.8125, 0.9687, 0.875, 0.9375, 0.875, 0.9375, 0.8125, 0.9688, 0.75, 0.9687, 0.8125, 0.9375, 0.8125, 0.9375, 0.75, 0.9687, 0.6875, 0.9688, 0.75, 0.9375, 0.75, 0.9375, 0.6875, 0.9688, 0.625, 0.9687, 0.6875, 0.9375, 0.6875, 0.9375, 0.625, 0.9375, 0.75, 0.9375, 0.8125, 0.9062, 0.8125, 0.9062, 0.75, 0.9375, 0.6875, 0.9375, 0.75, 0.9062, 0.75, 0.9062, 0.6875, 0.9375, 0.625, 0.9375, 0.6875, 0.9062, 0.6875, 0.9062, 0.625, 0.9375, 0.5625, 0.9375, 0.625, 0.9062, 0.625, 0.9062, 0.5625, 0.9375, 0.5, 0.9375, 0.5625, 0.9062, 0.5625, 0.9062, 0.5, 0.9375, 0.9375, 0.9219, 1.0, 0.9062, 0.9375, 0.9375, 0.4375, 0.9375, 0.5, 0.9062, 0.5, 0.9062, 0.4375, 0.9375, 0.875, 0.9375, 0.9375, 0.9062, 0.9375, 0.9062, 0.875, 0.9375, 0.8125, 0.9375, 0.875, 0.9062, 0.875, 0.9062, 0.8125, 0.9062, 0.5, 0.9062, 0.5625, 0.875, 0.5625, 0.875, 0.5, 0.9062, 0.9375, 0.8906, 1.0, 0.875, 0.9375, 0.9062, 0.4375, 0.9062, 0.5, 0.875, 0.5, 0.875, 0.4375, 0.9062, 0.875, 0.9062, 0.9375, 0.875, 0.9375, 0.875, 0.875, 0.9062, 0.8125, 0.9062, 0.875, 0.875, 0.875, 0.875, 0.8125, 0.9062, 0.75, 0.9062, 0.8125, 0.875, 0.8125, 0.875, 0.75, 0.9062, 0.6875, 0.9062, 0.75, 0.875, 0.75, 0.875, 0.6875, 0.9062, 0.625, 0.9062, 0.6875, 0.875, 0.6875, 0.875, 0.625, 0.9062, 0.5625, 0.9062, 0.625, 0.875, 0.625, 0.875, 0.5625, 0.875, 0.75, 0.875, 0.8125, 0.8437, 0.8125, 0.8438, 0.75, 0.875, 0.6875, 0.875, 0.75, 0.8438, 0.75, 0.8437, 0.6875, 0.875, 0.625, 0.875, 0.6875, 0.8437, 0.6875, 0.8438, 0.625, 0.875, 0.5625, 0.875, 0.625, 0.8438, 0.625, 0.8437, 0.5625, 0.875, 0.5, 0.875, 0.5625, 0.8437, 0.5625, 0.8437, 0.5, 0.875, 0.9375, 0.8594, 1.0, 0.8438, 0.9375, 0.875, 0.4375, 0.875, 0.5, 0.8437, 0.5, 0.8437, 0.4375, 0.875, 0.875, 0.875, 0.9375, 0.8438, 0.9375, 0.8438, 0.875, 0.875, 0.8125, 0.875, 0.875, 0.8438, 0.875, 0.8437, 0.8125, 0.8437, 0.5, 0.8437, 0.5625, 0.8125, 0.5625, 0.8125, 0.5, 0.8438, 0.9375, 0.8281, 1.0, 0.8125, 0.9375, 0.8437, 0.4375, 0.8437, 0.5, 0.8125, 0.5, 0.8125, 0.4375, 0.8438, 0.875, 0.8438, 0.9375, 0.8125, 0.9375, 0.8125, 0.875, 0.8437, 0.8125, 0.8438, 0.875, 0.8125, 0.875, 0.8125, 0.8125, 0.8438, 0.75, 0.8437, 0.8125, 0.8125, 0.8125, 0.8125, 0.75, 0.8437, 0.6875, 0.8438, 0.75, 0.8125, 0.75, 0.8125, 0.6875, 0.8438, 0.625, 0.8437, 0.6875, 0.8125, 0.6875, 0.8125, 0.625, 0.8437, 0.5625, 0.8438, 0.625, 0.8125, 0.625, 0.8125, 0.5625, 0.8125, 0.6875, 0.8125, 0.75, 0.7812, 0.75, 0.7812, 0.6875, 0.8125, 0.625, 0.8125, 0.6875, 0.7812, 0.6875, 0.7812, 0.625, 0.8125, 0.5625, 0.8125, 0.625, 0.7812, 0.625, 0.7812, 0.5625, 0.8125, 0.5, 0.8125, 0.5625, 0.7812, 0.5625, 0.7812, 0.5, 0.8125, 0.9375, 0.7969, 1.0, 0.7812, 0.9375, 0.8125, 0.4375, 0.8125, 0.5, 0.7812, 0.5, 0.7812, 0.4375, 0.8125, 0.875, 0.8125, 0.9375, 0.7812, 0.9375, 0.7812, 0.875, 0.8125, 0.8125, 0.8125, 0.875, 0.7812, 0.875, 0.7812, 0.8125, 0.8125, 0.75, 0.8125, 0.8125, 0.7812, 0.8125, 0.7812, 0.75, 0.7812, 0.4375, 0.7812, 0.5, 0.75, 0.5, 0.75, 0.4375, 0.7812, 0.875, 0.7812, 0.9375, 0.75, 0.9375, 0.75, 0.875, 0.7812, 0.8125, 0.7812, 0.875, 0.75, 0.875, 0.75, 0.8125, 0.7812, 0.75, 0.7812, 0.8125, 0.75, 0.8125, 0.75, 0.75, 0.7812, 0.6875, 0.7812, 0.75, 0.75, 0.75, 0.75, 0.6875, 0.7812, 0.625, 0.7812, 0.6875, 0.75, 0.6875, 0.75, 0.625, 0.7812, 0.5625, 0.7812, 0.625, 0.75, 0.625, 0.75, 0.5625, 0.7812, 0.5, 0.7812, 0.5625, 0.75, 0.5625, 0.75, 0.5, 0.7812, 0.9375, 0.7656, 1.0, 0.75, 0.9375, 0.5312, 0.4375, 0.5, 0.4375, 0.5, 0.4375, 0.5312, 0.4375, 0.7188, 0.4375, 0.6875, 0.4375, 0.6562, 0.4375, 0.625, 0.4375, 0.5938, 0.4375, 0.5625, 0.4375, 0.5312, 0.4375, 0.5, 0.4375, 0.4688, 0.4375, 0.4375, 0.4375, 0.4062, 0.4375, 0.375, 0.4375, 0.3438, 0.4375, 0.3125, 0.4375, 0.2812, 0.4375, 0.25, 0.4375, 0.2188, 0.4375, 0.1875, 0.4375, 0.1562, 0.4375, 0.125, 0.4375, 0.09375, 0.4375, 0.0625, 0.4375, 0.03125, 0.4375, 0.0, 0.4375, 0.9687, 0.4375, 0.9375, 0.4375, 0.9062, 0.4375, 0.875, 0.4375, 0.8437, 0.4375, 0.8125, 0.4375, 0.7812, 0.4375, 0.75, 0.4375, 0.1875, 0.4375, 0.1562, 0.4375, 0.1562, 0.4375, 0.1875, 0.4375, 0.0625, 0.4375, 0.03125, 0.4375, 0.03125, 0.4375, 0.0625, 0.4375, 0.4062, 0.4375, 0.375, 0.4375, 0.375, 0.4375, 0.4062, 0.4375, 0.6562, 0.4375, 0.625, 0.4375, 0.625, 0.4375, 0.6562, 0.4375, 0.6875, 0.4375, 0.6562, 0.4375, 0.6562, 0.4375, 0.6875, 0.4375, 0.3125, 0.4375, 0.2812, 0.4375, 0.2812, 0.4375, 0.3125, 0.4375, 0.8437, 0.4375, 0.8125, 0.4375, 0.8125, 0.4375, 0.8437, 0.4375, 0.9687, 0.4375, 0.9375, 0.4375, 0.9375, 0.4375, 0.9687, 0.4375, 0.09375, 0.4375, 0.0625, 0.4375, 0.0625, 0.4375, 0.09375, 0.4375, 0.2188, 0.4375, 0.1875, 0.4375, 0.1875, 0.4375, 0.2188, 0.4375, 0.3438, 0.4375, 0.3125, 0.4375, 0.3125, 0.4375, 0.3438, 0.4375, 0.875, 0.4375, 0.8437, 0.4375, 0.8437, 0.4375, 0.875, 0.4375, 1.0, 0.4375, 0.9687, 0.4375, 0.9687, 0.4375, 1.0, 0.4375, 0.4375, 0.4375, 0.4062, 0.4375, 0.4062, 0.4375, 0.4375, 0.4375, 0.5625, 0.4375, 0.5312, 0.4375, 0.5312, 0.4375, 0.5625, 0.4375, 0.7812, 0.4375, 0.75, 0.4375, 0.75, 0.4375, 0.7812, 0.4375, 0.75, 0.4375, 0.7188, 0.4375, 0.7188, 0.4375, 0.75, 0.4375, 0.125, 0.4375, 0.09375, 0.4375, 0.09375, 0.4375, 0.125, 0.4375, 0.5938, 0.4375, 0.5625, 0.4375, 0.5625, 0.4375, 0.5938, 0.4375, 0.625, 0.4375, 0.5938, 0.4375, 0.5938, 0.4375, 0.625, 0.4375, 0.9062, 0.4375, 0.875, 0.4375, 0.875, 0.4375, 0.9062, 0.4375, 0.03125, 0.4375, 0.0, 0.4375, 0.0, 0.4375, 0.03125, 0.4375, 0.7188, 0.4375, 0.6875, 0.4375, 0.6875, 0.4375, 0.7188, 0.4375, 0.8125, 0.4375, 0.7812, 0.4375, 0.7812, 0.4375, 0.8125, 0.4375, 0.9375, 0.4375, 0.9062, 0.4375, 0.9062, 0.4375, 0.9375, 0.4375, 0.25, 0.4375, 0.2188, 0.4375, 0.2188, 0.4375, 0.25, 0.4375, 0.375, 0.4375, 0.3438, 0.4375, 0.3438, 0.4375, 0.375, 0.4375, 0.5, 0.4375, 0.4688, 0.4375, 0.4688, 0.4375, 0.5, 0.4375, 0.1562, 0.4375, 0.125, 0.4375, 0.125, 0.4375, 0.1562, 0.4375, 0.2812, 0.4375, 0.25, 0.4375, 0.25, 0.4375, 0.2812, 0.4375, 0.4688, 0.4375, 0.4375, 0.4375, 0.4375, 0.4375, 0.4688, 0.4375])
me_sphere_001.update()
me_plane_007 = bpy.data.meshes.new('Plane.007')
me_plane_007.from_pydata([(-1.0, -1.0, 0.02425), (1.0, -1.0, 0.02425), (-1.0, 1.0, 0.02425), (1.0, 1.0, 0.02425)], [], [(0, 1, 3, 2)])
_uv = me_plane_007.uv_layers.new(name='UVMap')
_uv.uv.foreach_set('vector', [0.0, 0.0, 1.0, 0.0, 1.0, 1.0, 0.0, 1.0])
me_plane_007.update()
me_plane_008 = bpy.data.meshes.new('Plane.008')
me_plane_008.from_pydata([(-1.0, -1.0, 0.02425), (1.0, -1.0, 0.02425), (-1.0, 1.0, 0.02425), (1.0, 1.0, 0.02425)], [], [(0, 1, 3, 2)])
_uv = me_plane_008.uv_layers.new(name='UVMap')
_uv.uv.foreach_set('vector', [0.0, 0.0, 1.0, 0.0, 1.0, 1.0, 0.0, 1.0])
me_plane_008.update()
me_plane_009 = bpy.data.meshes.new('Plane.009')
me_plane_009.from_pydata([(-1.0, -1.0, 0.0), (1.0, -1.0, 0.0), (-1.0, 1.0, 0.0), (1.0, 1.0, 0.0)], [], [(0, 1, 3, 2)])
_uv = me_plane_009.uv_layers.new(name='UVMap')
_uv.uv.foreach_set('vector', [0.0, 0.0, 1.0, 0.0, 1.0, 1.0, 0.0, 1.0])
me_plane_009.update()
me_gear_001 = bpy.data.meshes.new('Gear.001')
me_gear_001.from_pydata([(0.4828, 0.0009091, -0.175), (0.4787, 0.06383, -0.175), (0.4664, 0.1257, -0.175), (0.4461, 0.1854, -0.175), (0.9, 0.0, -0.2), (0.8923, 0.1175, -0.2), (0.8693, 0.2329, -0.2), (0.8315, 0.3444, -0.2), (0.9914, 0.1305, -0.2), (0.9659, 0.2588, -0.2), (0.9239, 0.3827, -0.2), (1.085, 0.1796, -0.2), (1.063, 0.2847, -0.2), (1.03, 0.3871, -0.2), (0.4828, 0.0009091, 0.1756), (0.4787, 0.06383, 0.1756), (0.4664, 0.1257, 0.1756), (0.4461, 0.1854, 0.1756), (0.9, 0.0, 0.2), (0.8923, 0.1175, 0.2), (0.8693, 0.2329, 0.2), (0.8315, 0.3444, 0.2), (0.9914, 0.1305, 0.2), (0.9659, 0.2588, 0.2), (0.9239, 0.3827, 0.2), (1.085, 0.1796, 0.2), (1.063, 0.2847, 0.2), (1.03, 0.3871, 0.2), (0.4182, 0.2419, -0.175), (0.3832, 0.2944, -0.175), (0.3416, 0.3418, -0.175), (0.2942, 0.3834, -0.175), (0.7794, 0.45, -0.2), (0.714, 0.5479, -0.2), (0.6364, 0.6364, -0.2), (0.5479, 0.714, -0.2), (0.7934, 0.6088, -0.2), (0.7071, 0.7071, -0.2), (0.6088, 0.7934, -0.2), (0.8501, 0.6981, -0.2), (0.7778, 0.7778, -0.2), (0.6981, 0.8501, -0.2), (0.4182, 0.2419, 0.1756), (0.3832, 0.2944, 0.1756), (0.3416, 0.3418, 0.1756), (0.2942, 0.3834, 0.1756), (0.7794, 0.45, 0.2), (0.714, 0.5479, 0.2), (0.6364, 0.6364, 0.2), (0.4809, 0.6268, 0.1756), (0.7934, 0.6088, 0.2), (0.7071, 0.7071, 0.2), (0.6088, 0.7934, 0.2), (0.8501, 0.6981, 0.2), (0.7778, 0.7778, 0.2), (0.6981, 0.8501, 0.2), (0.2417, 0.4184, -0.175), (0.1852, 0.4463, -0.175), (0.1255, 0.4666, -0.175), (0.06362, 0.4789, -0.175), (0.45, 0.7794, -0.2), (0.3444, 0.8315, -0.2), (0.2329, 0.8693, -0.2), (0.1175, 0.8923, -0.2), (0.3827, 0.9239, -0.2), (0.2588, 0.9659, -0.2), (0.1305, 0.9914, -0.2), (0.3871, 1.03, -0.2), (0.2847, 1.063, -0.2), (0.1796, 1.085, -0.2), (0.2417, 0.4184, 0.1756), (0.1852, 0.4463, 0.1756), (0.1255, 0.4666, 0.1756), (0.06362, 0.4789, 0.1756), (0.45, 0.7794, 0.2), (0.3444, 0.8315, 0.2), (0.2329, 0.8693, 0.2), (0.1175, 0.8923, 0.2), (0.3827, 0.9239, 0.2), (0.2588, 0.9659, 0.2), (0.1305, 0.9914, 0.2), (0.3871, 1.03, 0.2), (0.2847, 1.063, 0.2), (0.1796, 1.085, 0.2), (0.0006977, 0.483, -0.175), (-0.06223, 0.4789, -0.175), (-0.1241, 0.4666, -0.175), (-0.1838, 0.4463, -0.175), (5.511e-17, 0.9, -0.2), (-0.1175, 0.8923, -0.2), (-0.2329, 0.8693, -0.2), (-0.3444, 0.8315, -0.2), (-0.1305, 0.9914, -0.2), (-0.2588, 0.9659, -0.2), (-0.3827, 0.9239, -0.2), (-0.1796, 1.085, -0.2), (-0.2847, 1.063, -0.2), (-0.3871, 1.03, -0.2), (0.0006977, 0.483, 0.1756), (-0.06223, 0.4789, 0.1756), (-0.1241, 0.4666, 0.1756), (-0.1838, 0.4463, 0.1756), (5.511e-17, 0.9, 0.2), (-0.1175, 0.8923, 0.2), (-0.2329, 0.8693, 0.2), (-0.3444, 0.8315, 0.2), (-0.1305, 0.9914, 0.2), (-0.2588, 0.9659, 0.2), (-0.3827, 0.9239, 0.2), (-0.1796, 1.085, 0.2), (-0.2847, 1.063, 0.2), (-0.3871, 1.03, 0.2), (-0.2403, 0.4184, -0.175), (-0.2928, 0.3834, -0.175), (-0.3402, 0.3418, -0.175), (-0.3818, 0.2944, -0.175), (-0.45, 0.7794, -0.2), (-0.5479, 0.714, -0.2), (-0.6364, 0.6364, -0.2), (-0.714, 0.5479, -0.2), (-0.6088, 0.7934, -0.2), (-0.7071, 0.7071, -0.2), (-0.7934, 0.6088, -0.2), (-0.6981, 0.8501, -0.2), (-0.7778, 0.7778, -0.2), (-0.8501, 0.6981, -0.2), (-0.2403, 0.4184, 0.1756), (-0.2928, 0.3834, 0.1756), (-0.3402, 0.3418, 0.1756), (-0.3818, 0.2944, 0.1756), (-0.45, 0.7794, 0.2), (-0.5479, 0.714, 0.2), (-0.6364, 0.6364, 0.2), (-0.714, 0.5479, 0.2), (-0.6088, 0.7934, 0.2), (-0.7071, 0.7071, 0.2), (-0.7934, 0.6088, 0.2), (-0.6981, 0.8501, 0.2), (-0.7778, 0.7778, 0.2), (-0.8501, 0.6981, 0.2), (-0.4168, 0.2419, -0.175), (-0.4447, 0.1854, -0.175), (-0.465, 0.1257, -0.175), (-0.4773, 0.06383, -0.175), (-0.7794, 0.45, -0.2), (-0.8315, 0.3444, -0.2), (-0.8693, 0.2329, -0.2), (-0.8923, 0.1175, -0.2), (-0.9239, 0.3827, -0.2), (-0.9659, 0.2588, -0.2), (-0.9914, 0.1305, -0.2), (-1.03, 0.3871, -0.2), (-1.063, 0.2847, -0.2), (-1.085, 0.1796, -0.2), (-0.4168, 0.2419, 0.1756), (-0.4447, 0.1854, 0.1756), (-0.465, 0.1257, 0.1756), (-0.4773, 0.06383, 0.1756), (-0.7794, 0.45, 0.2), (-0.8315, 0.3444, 0.2), (-0.8693, 0.2329, 0.2), (-0.8923, 0.1175, 0.2), (-0.9239, 0.3827, 0.2), (-0.9659, 0.2588, 0.2), (-0.9914, 0.1305, 0.2), (-1.03, 0.3871, 0.2), (-1.063, 0.2847, 0.2), (-1.085, 0.1796, 0.2), (-0.4814, 0.0009091, -0.175), (-0.4773, -0.06201, -0.175), (-0.465, -0.1239, -0.175), (-0.4447, -0.1836, -0.175), (-0.9, 1.102e-16, -0.2), (-0.8923, -0.1175, -0.2), (-0.8693, -0.2329, -0.2), (-0.8315, -0.3444, -0.2), (-0.9914, -0.1305, -0.2), (-0.9659, -0.2588, -0.2), (-0.9239, -0.3827, -0.2), (-1.085, -0.1796, -0.2), (-1.063, -0.2847, -0.2), (-1.03, -0.3871, -0.2), (-0.4814, 0.0009091, 0.1756), (-0.4773, -0.06201, 0.1756), (-0.465, -0.1239, 0.1756), (-0.4447, -0.1836, 0.1756), (-0.9, 1.102e-16, 0.2), (-0.8923, -0.1175, 0.2), (-0.8693, -0.2329, 0.2), (-0.8315, -0.3444, 0.2), (-0.9914, -0.1305, 0.2), (-0.9659, -0.2588, 0.2), (-0.9239, -0.3827, 0.2), (-1.085, -0.1796, 0.2), (-1.063, -0.2847, 0.2), (-1.03, -0.3871, 0.2), (-0.4168, -0.2401, -0.175), (-0.3818, -0.2926, -0.175), (-0.3402, -0.34, -0.175), (-0.2928, -0.3815, -0.175), (-0.7794, -0.45, -0.2), (-0.714, -0.5479, -0.2), (-0.6364, -0.6364, -0.2), (-0.5479, -0.714, -0.2), (-0.7934, -0.6088, -0.2), (-0.7071, -0.7071, -0.2), (-0.6088, -0.7934, -0.2), (-0.8501, -0.6981, -0.2), (-0.7778, -0.7778, -0.2), (-0.6981, -0.8501, -0.2), (-0.4168, -0.2401, 0.1756), (-0.3818, -0.2926, 0.1756), (-0.3402, -0.34, 0.1756), (-0.2928, -0.3815, 0.1756), (-0.7794, -0.45, 0.2), (-0.714, -0.5479, 0.2), (-0.6364, -0.6364, 0.2), (-0.5479, -0.714, 0.2), (-0.7934, -0.6088, 0.2), (-0.7071, -0.7071, 0.2), (-0.6088, -0.7934, 0.2), (-0.8501, -0.6981, 0.2), (-0.7778, -0.7778, 0.2), (-0.6981, -0.8501, 0.2), (-0.2403, -0.4166, -0.175), (-0.1838, -0.4445, -0.175), (-0.1241, -0.4647, -0.175), (-0.06223, -0.477, -0.175), (-0.45, -0.7794, -0.2), (-0.3444, -0.8315, -0.2), (-0.2329, -0.8693, -0.2), (-0.1175, -0.8923, -0.2), (-0.3827, -0.9239, -0.2), (-0.2588, -0.9659, -0.2), (-0.1305, -0.9914, -0.2), (-0.3871, -1.03, -0.2), (-0.2847, -1.063, -0.2), (-0.1796, -1.085, -0.2), (-0.2403, -0.4166, 0.1756), (-0.1838, -0.4445, 0.1756), (-0.1241, -0.4647, 0.1756), (-0.06223, -0.477, 0.1756), (-0.45, -0.7794, 0.2), (-0.3444, -0.8315, 0.2), (-0.2329, -0.8693, 0.2), (-0.1175, -0.8923, 0.2), (-0.3827, -0.9239, 0.2), (-0.2588, -0.9659, 0.2), (-0.1305, -0.9914, 0.2), (-0.3871, -1.03, 0.2), (-0.2847, -1.063, 0.2), (-0.1796, -1.085, 0.2), (0.0006977, -0.4812, -0.175), (0.06362, -0.477, -0.175), (0.1255, -0.4647, -0.175), (0.1852, -0.4445, -0.175), (-1.653e-16, -0.9, -0.2), (0.1175, -0.8923, -0.2), (0.2329, -0.8693, -0.2), (0.3444, -0.8315, -0.2), (0.1305, -0.9914, -0.2), (0.2588, -0.9659, -0.2), (0.3827, -0.9239, -0.2), (0.1796, -1.085, -0.2), (0.2847, -1.063, -0.2), (0.3871, -1.03, -0.2), (0.0006977, -0.4812, 0.1756), (0.06362, -0.477, 0.1756), (0.1255, -0.4647, 0.1756), (0.1852, -0.4445, 0.1756), (-1.653e-16, -0.9, 0.2), (0.1175, -0.8923, 0.2), (0.2329, -0.8693, 0.2), (0.3444, -0.8315, 0.2), (0.1305, -0.9914, 0.2), (0.2588, -0.9659, 0.2), (0.3827, -0.9239, 0.2), (0.1796, -1.085, 0.2), (0.2847, -1.063, 0.2), (0.3871, -1.03, 0.2), (0.2417, -0.4166, -0.175), (0.2942, -0.3815, -0.175), (0.3416, -0.34, -0.175), (0.3832, -0.2926, -0.175), (0.45, -0.7794, -0.2), (0.5479, -0.714, -0.2), (0.6364, -0.6364, -0.2), (0.714, -0.5479, -0.2), (0.6088, -0.7934, -0.2), (0.7071, -0.7071, -0.2), (0.7934, -0.6088, -0.2), (0.6981, -0.8501, -0.2), (0.7778, -0.7778, -0.2), (0.8501, -0.6981, -0.2), (0.2417, -0.4166, 0.1756), (0.2942, -0.3815, 0.1756), (0.3416, -0.34, 0.1756), (0.3832, -0.2926, 0.1756), (0.45, -0.7794, 0.2), (0.5479, -0.714, 0.2), (0.6364, -0.6364, 0.2), (0.714, -0.5479, 0.2), (0.6088, -0.7934, 0.2), (0.7071, -0.7071, 0.2), (0.7934, -0.6088, 0.2), (0.6981, -0.8501, 0.2), (0.7778, -0.7778, 0.2), (0.8501, -0.6981, 0.2), (0.4182, -0.2401, -0.175), (0.4461, -0.1836, -0.175), (0.4664, -0.1239, -0.175), (0.4787, -0.06201, -0.175), (0.7794, -0.45, -0.2), (0.8315, -0.3444, -0.2), (0.8693, -0.2329, -0.2), (0.8923, -0.1175, -0.2), (0.9239, -0.3827, -0.2), (0.9659, -0.2588, -0.2), (0.9914, -0.1305, -0.2), (1.03, -0.3871, -0.2), (1.063, -0.2847, -0.2), (1.085, -0.1796, -0.2), (0.4182, -0.2401, 0.1756), (0.4461, -0.1836, 0.1756), (0.4664, -0.1239, 0.1756), (0.4787, -0.06201, 0.1756), (0.7794, -0.45, 0.2), (0.8315, -0.3444, 0.2), (0.8693, -0.2329, 0.2), (0.8923, -0.1175, 0.2), (0.9239, -0.3827, 0.2), (0.9659, -0.2588, 0.2), (0.9914, -0.1305, 0.2), (1.03, -0.3871, 0.2), (1.063, -0.2847, 0.2), (1.085, -0.1796, 0.2)], [], [(4, 0, 1, 5), (5, 1, 2, 6), (6, 2, 3, 7), (8, 5, 6, 9), (9, 6, 7, 10), (11, 8, 9, 12), (12, 9, 10, 13), (14, 18, 19, 15), (15, 19, 20, 16), (16, 20, 21, 17), (19, 22, 23, 20), (20, 23, 24, 21), (22, 25, 26, 23), (23, 26, 27, 24), (18, 4, 5, 19), (19, 5, 8, 22), (22, 8, 11, 25), (25, 11, 12, 26), (26, 12, 13, 27), (27, 13, 10, 24), (24, 10, 7, 21), (32, 28, 29, 33), (33, 29, 30, 34), (34, 30, 31, 35), (36, 33, 34, 37), (37, 34, 35, 38), (39, 36, 37, 40), (40, 37, 38, 41), (42, 46, 47, 43), (43, 47, 48, 44), (44, 48, 49, 45), (47, 50, 51, 48), (48, 51, 52, 49), (50, 53, 54, 51), (51, 54, 55, 52), (46, 32, 33, 47), (47, 33, 36, 50), (50, 36, 39, 53), (53, 39, 40, 54), (54, 40, 41, 55), (55, 41, 38, 52), (52, 38, 35, 49), (3, 28, 32, 7), (7, 32, 46, 21), (21, 46, 42, 17), (60, 56, 57, 61), (61, 57, 58, 62), (62, 58, 59, 63), (64, 61, 62, 65), (65, 62, 63, 66), (67, 64, 65, 68), (68, 65, 66, 69), (70, 74, 75, 71), (71, 75, 76, 72), (72, 76, 77, 73), (75, 78, 79, 76), (76, 79, 80, 77), (78, 81, 82, 79), (79, 82, 83, 80), (74, 60, 61, 75), (75, 61, 64, 78), (78, 64, 67, 81), (81, 67, 68, 82), (82, 68, 69, 83), (83, 69, 66, 80), (80, 66, 63, 77), (31, 56, 60, 35), (35, 60, 74, 49), (49, 74, 70, 45), (88, 84, 85, 89), (89, 85, 86, 90), (90, 86, 87, 91), (92, 89, 90, 93), (93, 90, 91, 94), (95, 92, 93, 96), (96, 93, 94, 97), (98, 102, 103, 99), (99, 103, 104, 100), (100, 104, 105, 101), (103, 106, 107, 104), (104, 107, 108, 105), (106, 109, 110, 107), (107, 110, 111, 108), (102, 88, 89, 103), (103, 89, 92, 106), (106, 92, 95, 109), (109, 95, 96, 110), (110, 96, 97, 111), (111, 97, 94, 108), (108, 94, 91, 105), (59, 84, 88, 63), (63, 88, 102, 77), (77, 102, 98, 73), (116, 112, 113, 117), (117, 113, 114, 118), (118, 114, 115, 119), (120, 117, 118, 121), (121, 118, 119, 122), (123, 120, 121, 124), (124, 121, 122, 125), (126, 130, 131, 127), (127, 131, 132, 128), (128, 132, 133, 129), (131, 134, 135, 132), (132, 135, 136, 133), (134, 137, 138, 135), (135, 138, 139, 136), (130, 116, 117, 131), (131, 117, 120, 134), (134, 120, 123, 137), (137, 123, 124, 138), (138, 124, 125, 139), (139, 125, 122, 136), (136, 122, 119, 133), (87, 112, 116, 91), (91, 116, 130, 105), (105, 130, 126, 101), (144, 140, 141, 145), (145, 141, 142, 146), (146, 142, 143, 147), (148, 145, 146, 149), (149, 146, 147, 150), (151, 148, 149, 152), (152, 149, 150, 153), (154, 158, 159, 155), (155, 159, 160, 156), (156, 160, 161, 157), (159, 162, 163, 160), (160, 163, 164, 161), (162, 165, 166, 163), (163, 166, 167, 164), (158, 144, 145, 159), (159, 145, 148, 162), (162, 148, 151, 165), (165, 151, 152, 166), (166, 152, 153, 167), (167, 153, 150, 164), (164, 150, 147, 161), (115, 140, 144, 119), (119, 144, 158, 133), (133, 158, 154, 129), (172, 168, 169, 173), (173, 169, 170, 174), (174, 170, 171, 175), (176, 173, 174, 177), (177, 174, 175, 178), (179, 176, 177, 180), (180, 177, 178, 181), (182, 186, 187, 183), (183, 187, 188, 184), (184, 188, 189, 185), (187, 190, 191, 188), (188, 191, 192, 189), (190, 193, 194, 191), (191, 194, 195, 192), (186, 172, 173, 187), (187, 173, 176, 190), (190, 176, 179, 193), (193, 179, 180, 194), (194, 180, 181, 195), (195, 181, 178, 192), (192, 178, 175, 189), (143, 168, 172, 147), (147, 172, 186, 161), (161, 186, 182, 157), (200, 196, 197, 201), (201, 197, 198, 202), (202, 198, 199, 203), (204, 201, 202, 205), (205, 202, 203, 206), (207, 204, 205, 208), (208, 205, 206, 209), (210, 214, 215, 211), (211, 215, 216, 212), (212, 216, 217, 213), (215, 218, 219, 216), (216, 219, 220, 217), (218, 221, 222, 219), (219, 222, 223, 220), (214, 200, 201, 215), (215, 201, 204, 218), (218, 204, 207, 221), (221, 207, 208, 222), (222, 208, 209, 223), (223, 209, 206, 220), (220, 206, 203, 217), (171, 196, 200, 175), (175, 200, 214, 189), (189, 214, 210, 185), (228, 224, 225, 229), (229, 225, 226, 230), (230, 226, 227, 231), (232, 229, 230, 233), (233, 230, 231, 234), (235, 232, 233, 236), (236, 233, 234, 237), (238, 242, 243, 239), (239, 243, 244, 240), (240, 244, 245, 241), (243, 246, 247, 244), (244, 247, 248, 245), (246, 249, 250, 247), (247, 250, 251, 248), (242, 228, 229, 243), (243, 229, 232, 246), (246, 232, 235, 249), (249, 235, 236, 250), (250, 236, 237, 251), (251, 237, 234, 248), (248, 234, 231, 245), (199, 224, 228, 203), (203, 228, 242, 217), (217, 242, 238, 213), (256, 252, 253, 257), (257, 253, 254, 258), (258, 254, 255, 259), (260, 257, 258, 261), (261, 258, 259, 262), (263, 260, 261, 264), (264, 261, 262, 265), (266, 270, 271, 267), (267, 271, 272, 268), (268, 272, 273, 269), (271, 274, 275, 272), (272, 275, 276, 273), (274, 277, 278, 275), (275, 278, 279, 276), (270, 256, 257, 271), (271, 257, 260, 274), (274, 260, 263, 277), (277, 263, 264, 278), (278, 264, 265, 279), (279, 265, 262, 276), (276, 262, 259, 273), (227, 252, 256, 231), (231, 256, 270, 245), (245, 270, 266, 241), (284, 280, 281, 285), (285, 281, 282, 286), (286, 282, 283, 287), (288, 285, 286, 289), (289, 286, 287, 290), (291, 288, 289, 292), (292, 289, 290, 293), (294, 298, 299, 295), (295, 299, 300, 296), (296, 300, 301, 297), (299, 302, 303, 300), (300, 303, 304, 301), (302, 305, 306, 303), (303, 306, 307, 304), (298, 284, 285, 299), (299, 285, 288, 302), (302, 288, 291, 305), (305, 291, 292, 306), (306, 292, 293, 307), (307, 293, 290, 304), (304, 290, 287, 301), (255, 280, 284, 259), (259, 284, 298, 273), (273, 298, 294, 269), (312, 308, 309, 313), (313, 309, 310, 314), (314, 310, 311, 315), (316, 313, 314, 317), (317, 314, 315, 318), (319, 316, 317, 320), (320, 317, 318, 321), (322, 326, 327, 323), (323, 327, 328, 324), (324, 328, 329, 325), (327, 330, 331, 328), (328, 331, 332, 329), (330, 333, 334, 331), (331, 334, 335, 332), (326, 312, 313, 327), (327, 313, 316, 330), (330, 316, 319, 333), (333, 319, 320, 334), (334, 320, 321, 335), (335, 321, 318, 332), (332, 318, 315, 329), (283, 308, 312, 287), (287, 312, 326, 301), (301, 326, 322, 297), (311, 0, 4, 315), (315, 4, 18, 329), (329, 18, 14, 325)])
me_gear_001.polygons.foreach_set('use_smooth', [True] * 288)
me_gear_001.update()
me_plane_010 = bpy.data.meshes.new('Plane.010')
me_plane_010.from_pydata([(-1.0, -1.0, 0.0), (1.0, -1.0, 0.0), (-1.0, 1.0, 0.0), (1.0, 1.0, 0.0)], [], [(0, 1, 3, 2)])
_uv = me_plane_010.uv_layers.new(name='UVMap')
_uv.uv.foreach_set('vector', [0.0, 0.0, 1.0, 0.0, 1.0, 1.0, 0.0, 1.0])
me_plane_010.update()
me_plane_011 = bpy.data.meshes.new('Plane.011')
me_plane_011.from_pydata([(-1.0, -1.0, 0.0), (1.0, -1.0, 0.0), (-1.0, 1.0, 0.0), (1.0, 1.0, 0.0)], [], [(0, 1, 3, 2)])
_uv = me_plane_011.uv_layers.new(name='UVMap')
_uv.uv.foreach_set('vector', [0.0, 0.0, 1.0, 0.0, 1.0, 1.0, 0.0, 1.0])
me_plane_011.update()

# ---- objects
ob_cube = bpy.data.objects.new('Cube', me_cube)
ob_light = bpy.data.objects.new('Light', light_light)
ob_camera = bpy.data.objects.new('Camera', cam_camera)
ob_plane = bpy.data.objects.new('Plane', me_plane_001)
ob_plane_001 = bpy.data.objects.new('Plane.001', me_plane_004)
ob_plane_002 = bpy.data.objects.new('Plane.002', me_plane_005)
ob_sphere = bpy.data.objects.new('Sphere', me_sphere_001)
ob_plane_003 = bpy.data.objects.new('Plane.003', me_plane_007)
ob_plane_004 = bpy.data.objects.new('Plane.004', me_plane_008)
ob_plane_005 = bpy.data.objects.new('Plane.005', me_plane_009)
ob_gear_001 = bpy.data.objects.new('Gear.001', me_gear_001)
ob_plane_006 = bpy.data.objects.new('Plane.006', me_plane_010)
ob_empty = bpy.data.objects.new('Empty', None)
ob_empty_001 = bpy.data.objects.new('Empty.001', None)
ob_plane_007 = bpy.data.objects.new('Plane.007', me_plane_011)
ob_empty_002 = bpy.data.objects.new('Empty.002', None)

# ---- transforms, parenting, visibility, modifiers, constraints
ob_cube.location = (0.0, 0.0, 0.0)
ob_cube.scale = (1.0, 1.104, 1.0)
ob_cube.lock_rotations_4d = False
ob_cube.empty_display_type = 'ARROWS'
ob_cube.lineart.crease_threshold = 0.0
_m = ob_cube.modifiers.new('Bevel', 'BEVEL')
_m.width = 0.03
_m.width_pct = 0.03
_m.segments = 8
_m.miter_outer = 'MITER_ARC'
ob_light.location = (4.076, 1.005, 5.904)
ob_light.rotation_euler = (0.6503, 0.05522, 1.866)
ob_light.lock_rotations_4d = False
ob_light.empty_display_type = 'ARROWS'
ob_light.color = (0.0, 0.0, 0.0, 0.0)
ob_light.lineart.crease_threshold = 0.0
ob_camera.location = (7.359, -6.926, 4.958)
ob_camera.rotation_euler = (1.109, 0.0, 0.8149)
ob_camera.lock_rotations_4d = False
ob_camera.empty_display_type = 'ARROWS'
ob_camera.color = (0.0, 0.0, 0.0, 0.0)
ob_camera.display_type = 'WIRE'
ob_camera.lineart.crease_threshold = 0.0
ob_plane.location = (1.006, -0.3351, 0.902)
ob_plane.rotation_euler = (0.0, 1.571, 0.0)
ob_plane.scale = (0.02963, 0.07754, 0.1301)
_m = ob_plane.modifiers.new('Solidify', 'SOLIDIFY')
_m.thickness = 0.3
_m = ob_plane.modifiers.new('Bevel', 'BEVEL')
_m.segments = 17
_m = ob_plane.modifiers.new('Array', 'ARRAY')
_m.count = 4
_m.relative_offset_displace = (1.25, 0.0, 0.0)
_m = ob_plane.modifiers.new('Array.001', 'ARRAY')
_m.count = 3
_m.relative_offset_displace = (0.0, 1.06, 0.0)
ob_plane_001.location = (1.018, -0.3028, 0.5035)
ob_plane_001.rotation_euler = (0.0, 1.571, 0.0)
ob_plane_001.scale = (0.1, 0.106, 0.233)
_m = ob_plane_001.modifiers.new('Solidify', 'SOLIDIFY')
_m.thickness = 0.22
_m = ob_plane_001.modifiers.new('Bevel', 'BEVEL')
_m.width = 1.005
_m.width_pct = 1.005
_m.segments = 28
_m.miter_outer = 'MITER_ARC'
ob_plane_002.location = (1.018, -0.3028, 0.5035)
ob_plane_002.rotation_euler = (0.0, 1.571, 0.0)
ob_plane_002.scale = (0.1996, 0.2051, 1.123)
_m = ob_plane_002.modifiers.new('Solidify', 'SOLIDIFY')
_m.thickness = 0.1
_m = ob_plane_002.modifiers.new('Bevel', 'BEVEL')
_m.width = 0.035
_m.width_pct = 0.035
_m.segments = 8
_m.angle_limit = 0.5201
_m.miter_outer = 'MITER_ARC'
ob_sphere.location = (1.042, -0.301, 0.5047)
ob_sphere.rotation_euler = (0.0, 1.571, 0.0)
ob_sphere.scale = (0.04589, 0.05396, 0.02276)
_m = ob_sphere.modifiers.new('Subdivision', 'SUBSURF')
_m.uv_smooth = 'PRESERVE_CORNERS'
_m.levels = 4
_m.render_levels = 4
ob_plane_003.location = (1.017, 0.2573, 0.6675)
ob_plane_003.rotation_euler = (0.0, 1.571, 0.0)
ob_plane_003.scale = (0.264, 0.16, 0.15)
_m = ob_plane_003.modifiers.new('Solidify', 'SOLIDIFY')
_m.thickness = 0.45
_m.use_even_offset = True
_m = ob_plane_003.modifiers.new('Bevel', 'BEVEL')
_m.width = 0.04
_m.width_pct = 0.04
_m.segments = 17
ob_plane_004.location = (1.028, 0.2573, 0.6675)
ob_plane_004.rotation_euler = (0.0, 1.571, 0.0)
ob_plane_004.scale = (0.235, 0.1321, 0.3127)
_m = ob_plane_004.modifiers.new('Solidify', 'SOLIDIFY')
_m.thickness = 0.13
_m.use_even_offset = True
_m = ob_plane_004.modifiers.new('Bevel', 'BEVEL')
_m.width = 0.04
_m.width_pct = 0.04
_m.segments = 17
ob_plane_005.location = (1.039, 0.1793, 0.8602)
ob_plane_005.rotation_euler = (0.0, 1.571, 0.0)
ob_plane_005.scale = (0.01202, 0.03457, 0.01994)
_m = ob_plane_005.modifiers.new('Solidify', 'SOLIDIFY')
_m.thickness = 0.3
_m = ob_plane_005.modifiers.new('Bevel', 'BEVEL')
_m.segments = 17
_m = ob_plane_005.modifiers.new('Array.001', 'ARRAY')
_m.count = 3
_m.relative_offset_displace = (0.0, 1.15, 0.0)
ob_gear_001.location = (1.04, 0.1782, 0.7899)
ob_gear_001.rotation_euler = (0.0, 1.571, 0.0)
ob_gear_001.scale = (0.03471, 0.03471, 0.03471)
_vg = ob_gear_001.vertex_groups.new(name='Tips')
_vg = ob_gear_001.vertex_groups.new(name='Valleys')
_m = ob_gear_001.modifiers.new('Subdivision', 'SUBSURF')
_m.levels = 2
ob_plane_006.location = (1.039, 0.2965, 0.7601)
ob_plane_006.rotation_euler = (0.0, 1.571, 0.0)
ob_plane_006.scale = (0.01581, 0.08113, 0.01994)
_m = ob_plane_006.modifiers.new('Solidify', 'SOLIDIFY')
_m.thickness = 0.3
_m = ob_plane_006.modifiers.new('Bevel', 'BEVEL')
_m.segments = 17
_m = ob_plane_006.modifiers.new('Array.001', 'ARRAY')
_m.count = 6
_m.relative_offset_displace = (1.22, 0.0, 0.0)
ob_empty.location = (1.035, 0.1823, 0.688)
ob_empty.rotation_euler = (1.571, -0.0, 1.571)
ob_empty.empty_display_type = 'IMAGE'
ob_empty.empty_display_size = 1.577
ob_empty.empty_image_offset = (1.077, 1.057)
ob_empty.use_empty_image_alpha = True
ob_empty.hide_select = True
ob_empty.hide_render = True
ob_empty_001.location = (1.035, 2.475, 0.6881)
ob_empty_001.rotation_euler = (1.571, -0.0, 1.571)
ob_empty_001.scale = (0.9862, 0.9862, 0.9862)
ob_empty_001.empty_display_type = 'IMAGE'
ob_empty_001.empty_display_size = 1.549
ob_empty_001.empty_image_offset = (-0.4125, -0.7033)
ob_empty_001.use_empty_image_alpha = True
ob_empty_001.hide_select = True
ob_empty_001.hide_render = True
ob_plane_007.location = (1.039, 0.2965, 0.4986)
ob_plane_007.rotation_euler = (0.0, 1.571, 0.0)
ob_plane_007.scale = (0.04602, 0.08113, 0.01994)
_m = ob_plane_007.modifiers.new('Solidify', 'SOLIDIFY')
_m.thickness = 0.3
_m = ob_plane_007.modifiers.new('Bevel', 'BEVEL')
_m.width = 0.07
_m.width_pct = 0.07
_m.segments = 17
ob_empty_002.location = (1.023, 4.314, -1.317)
ob_empty_002.rotation_euler = (1.571, -0.0, 1.571)
ob_empty_002.empty_display_type = 'IMAGE'
ob_empty_002.empty_display_size = 2.186
ob_empty_002.empty_image_offset = (-1.143, -0.5)
ob_empty_002.use_empty_image_alpha = True
ob_empty_002.hide_select = True
ob_empty_002.hide_render = True

# ---- collection membership
col_collection.objects.link(ob_cube)
col_collection.objects.link(ob_light)
col_collection.objects.link(ob_camera)
col_collection.objects.link(ob_plane)
col_collection.objects.link(ob_plane_001)
col_collection.objects.link(ob_plane_002)
col_collection.objects.link(ob_sphere)
col_collection.objects.link(ob_plane_003)
col_collection.objects.link(ob_plane_004)
col_collection.objects.link(ob_plane_005)
col_collection.objects.link(ob_gear_001)
col_collection.objects.link(ob_plane_006)
col_collection.objects.link(ob_empty)
col_collection.objects.link(ob_empty_001)
col_collection.objects.link(ob_plane_007)
col_collection.objects.link(ob_empty_002)

# ---- scene / render settings (as saved in the file)
scene.camera = ob_camera
scene.frame_start = 1; scene.frame_end = 250; scene.frame_set(131)
scene.render.engine = 'BLENDER_EEVEE_NEXT'
scene.cycles.sampling_pattern = 'TABULATED_SOBOL'
scene.view_settings.view_transform = 'Filmic'
bpy.context.view_layer.update()
